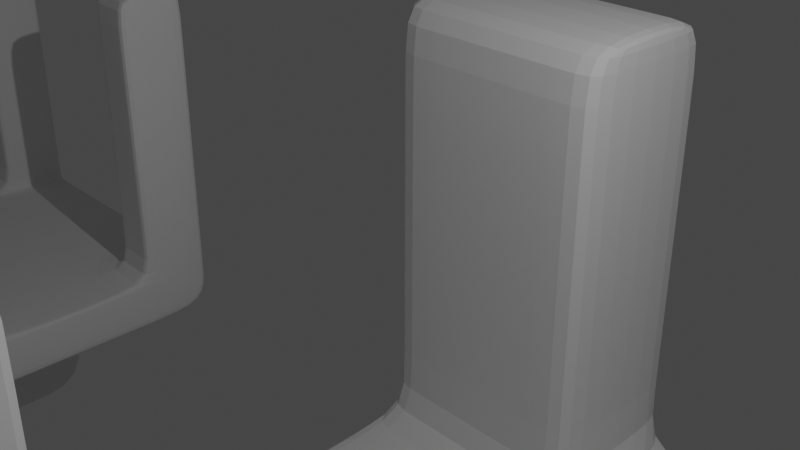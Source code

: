 # Source: table_2.blend  (saved by Blender 2.83.19; exported with 4.5.12 LTS)
import bpy
from mathutils import Matrix  # noqa: F401  (used for matrix-valued properties, if any)

bpy.ops.wm.read_factory_settings(use_empty=True)
scene = bpy.context.scene
scene.name = 'Scene'

# ---- collections
col_collection = bpy.data.collections.new('Collection'); scene.collection.children.link(col_collection)

# ---- world
world_world = bpy.data.worlds.new('World'); scene.world = world_world
world_world.use_nodes = True; world_world.node_tree.nodes.clear()
_N = world_world.node_tree.nodes; _L = world_world.node_tree.links
n0 = _N.new('ShaderNodeOutputWorld'); n0.name = 'World Output'; n0.location = (300, 300)
n1 = _N.new('ShaderNodeBackground'); n1.name = 'Background'; n1.location = (10, 300)
n1.inputs[0].default_value = (0.05088, 0.05088, 0.05088, 1.0)
_L.new(n1.outputs[0], n0.inputs[0])
n0.is_active_output = True
world_world.color = (0.05088, 0.05088, 0.05088)
world_world.use_sun_shadow = False
world_world.sun_shadow_jitter_overblur = 0.0

# ---- cameras
cam_camera = bpy.data.cameras.new('Camera')
cam_camera.clip_end = 100.0
cam_camera.ortho_scale = 7.314

# ---- lights
light_light = bpy.data.lights.new('Light', 'POINT')
light_light.transmission_factor = 0.0
light_light.energy = 1000.0
light_light.shadow_soft_size = 0.1
light_light.shadow_maximum_resolution = 0.006
light_light.use_absolute_resolution = True

# ---- meshes
me_cube_004 = bpy.data.meshes.new('Cube.004')
me_cube_004.from_pydata([(3.291, 1.675, -3.421), (3.291, 1.675, -1.045), (3.291, -1.592, -3.421), (3.291, -1.592, -1.045), (-0.7129, 1.675, -3.421), (-0.7129, 1.675, -1.045), (-0.7129, -1.592, -3.421), (-0.7129, -1.592, -1.045), (3.291, -0.9759, -3.421), (3.291, -0.9759, -1.045), (-0.7129, -0.9759, -3.421), (-0.7129, -0.9759, -1.045), (3.291, 1.02, -3.421), (-0.7129, 1.02, -1.045), (3.291, 1.02, -1.045), (-0.7129, 1.02, -3.421), (-0.0564, -1.592, -3.421), (-0.0564, -1.592, -1.045), (-0.0564, 1.675, -3.421), (-0.0564, 1.675, -1.045), (-0.0564, -0.9759, -1.045), (-0.0564, -0.9759, -3.421), (-0.0564, 1.02, -1.045), (-0.0564, 1.02, -3.421), (2.611, -1.592, -3.421), (2.611, 1.675, -1.045), (2.611, -0.9759, -3.421), (2.611, 1.02, -3.421), (2.611, -1.592, -1.045), (2.611, 1.675, -3.421), (2.611, -0.9759, -1.045), (2.611, 1.02, -1.045), (3.291, -0.9759, 45.03), (3.291, -1.592, 45.03), (-0.0564, -1.592, 45.03), (-0.7129, -1.592, 45.03), (-0.7129, 1.02, 45.03), (-0.7129, 1.675, 45.03), (2.611, 1.675, 45.03), (3.291, 1.675, 45.03), (-0.7129, -0.9759, 45.03), (-0.0564, -0.9759, 45.03), (3.291, 1.02, 45.03), (-0.0564, 1.02, 45.03), (-0.0564, 1.675, 45.03), (2.611, -1.592, 45.03), (2.611, -0.9759, 45.03), (2.611, 1.02, 45.03), (-0.0564, -1.592, 1.118), (-0.7129, -1.592, 1.118), (-0.7129, -0.9759, 1.118), (-0.0564, -0.9759, 1.118), (-0.0564, 1.02, 0.968), (-0.7129, 1.02, 0.968), (-0.0564, 1.675, 0.968), (-0.7129, 1.675, 0.968), (2.611, 1.675, 1.017), (3.291, 1.675, 1.017), (2.611, 1.02, 1.017), (3.291, 1.02, 1.017), (3.291, -1.592, 0.4226), (2.611, -1.592, 0.4226), (2.611, -0.9759, 0.4226), (3.291, -0.9759, 0.4226), (2.692, -1.592, -3.421), (2.692, 1.675, -1.045), (2.692, -0.9759, -3.421), (2.692, 1.02, -3.421), (2.692, -1.592, -1.045), (2.692, 1.675, -3.421), (2.692, -0.9759, -1.045), (2.692, 1.02, -1.045), (2.692, 1.675, 45.03), (2.692, -1.592, 45.03), (2.692, -0.9759, 45.03), (2.692, 1.02, 45.03), (2.692, 1.02, 1.017), (2.692, 1.675, 1.017), (2.692, -0.9759, 0.4226), (2.692, -1.592, 0.4226), (3.225, -1.592, -3.421), (3.225, 1.675, -1.045), (3.225, -0.9759, -3.421), (3.225, 1.02, -3.421), (3.225, 1.675, 45.03), (3.225, 1.675, 1.017), (3.225, -0.9759, 0.4226), (3.225, -1.592, -1.045), (3.225, 1.675, -3.421), (3.225, -0.9759, -1.045), (3.225, 1.02, -1.045), (3.225, -1.592, 45.03), (3.225, -0.9759, 45.03), (3.225, 1.02, 45.03), (3.225, 1.02, 1.017), (3.225, -1.592, 0.4226), (-0.6523, -1.592, -1.045), (-0.6523, 1.675, -3.421), (-0.6523, -0.9759, -1.045), (-0.6523, 1.02, -1.045), (-0.6523, -1.592, -3.421), (-0.6523, 1.675, -1.045), (-0.6523, -0.9759, -3.421), (-0.6523, 1.02, -3.421), (-0.6523, -1.592, 45.03), (-0.6523, -0.9759, 45.03), (-0.6523, 1.02, 45.03), (-0.6523, 1.675, 45.03), (-0.6523, -0.9759, 1.118), (-0.6523, -1.592, 1.118), (-0.6523, 1.675, 0.968), (-0.6523, 1.02, 0.968), (-0.1054, -1.592, -3.421), (-0.1054, 1.675, -1.045), (-0.1054, -0.9759, -3.421), (-0.1054, 1.02, -3.421), (-0.1054, 1.675, 45.03), (-0.1054, -0.9759, 1.118), (-0.1054, 1.675, 0.968), (-0.1054, -1.592, -1.045), (-0.1054, 1.675, -3.421), (-0.1054, -0.9759, -1.045), (-0.1054, 1.02, -1.045), (-0.1054, -1.592, 45.03), (-0.1054, -0.9759, 45.03), (-0.1054, 1.02, 45.03), (-0.1054, -1.592, 1.118), (-0.1054, 1.02, 0.968), (3.291, -1.592, 41.53), (2.611, -1.592, 41.53), (2.611, -0.9759, 41.53), (3.291, -0.9759, 41.53), (2.692, -0.9759, 41.53), (2.692, -1.592, 41.53), (3.225, -0.9759, 41.53), (3.225, -1.592, 41.53), (2.611, 1.675, 41.69), (2.611, 1.02, 41.69), (3.291, 1.02, 41.69), (3.291, 1.675, 41.69), (2.692, 1.02, 41.69), (2.692, 1.675, 41.69), (3.225, 1.675, 41.69), (3.225, 1.02, 41.69), (-0.0564, 1.02, 41.44), (-0.0564, 1.675, 41.44), (-0.7129, 1.02, 41.44), (-0.7129, 1.675, 41.44), (-0.6523, 1.675, 41.44), (-0.6523, 1.02, 41.44), (-0.1054, 1.675, 41.44), (-0.1054, 1.02, 41.44), (-0.0564, -1.592, 42.63), (-0.7129, -1.592, 42.63), (-0.7129, -0.9759, 42.63), (-0.0564, -0.9759, 42.63), (-0.6523, -0.9759, 42.63), (-0.6523, -1.592, 42.63), (-0.1054, -0.9759, 42.63), (-0.1054, -1.592, 42.63)], [], [(8, 9, 3, 2), (100, 96, 7, 6), (15, 13, 5, 4), (88, 81, 1, 0), (103, 15, 4, 97), (135, 128, 33, 91), (141, 136, 38, 72), (100, 6, 10, 102), (6, 7, 11, 10), (12, 14, 9, 8), (0, 1, 14, 12), (89, 9, 14, 90), (102, 10, 15, 103), (10, 11, 13, 15), (26, 21, 23, 27), (121, 20, 22, 122), (24, 16, 21, 26), (144, 145, 44, 43), (151, 144, 43, 125), (27, 23, 18, 29), (120, 113, 19, 18), (24, 28, 17, 16), (64, 68, 28, 24), (67, 27, 29, 69), (64, 24, 26, 66), (66, 26, 27, 67), (20, 30, 31, 22), (17, 28, 30, 20), (22, 31, 25, 19), (18, 19, 25, 29), (93, 42, 39, 84), (91, 33, 32, 92), (123, 34, 41, 124), (125, 43, 44, 116), (159, 152, 34, 123), (130, 129, 45, 46), (132, 130, 46, 74), (136, 137, 47, 38), (143, 138, 42, 93), (138, 139, 39, 42), (154, 153, 35, 40), (147, 146, 36, 37), (156, 154, 40, 105), (148, 147, 37, 107), (128, 131, 32, 33), (152, 155, 41, 34), (17, 20, 51, 48), (98, 11, 50, 108), (11, 7, 49, 50), (119, 17, 48, 126), (101, 5, 55, 110), (5, 13, 53, 55), (122, 22, 52, 127), (22, 19, 54, 52), (14, 1, 57, 59), (90, 14, 59, 94), (25, 31, 58, 56), (65, 25, 56, 77), (3, 9, 63, 60), (70, 30, 62, 78), (30, 28, 61, 62), (87, 3, 60, 95), (28, 68, 79, 61), (89, 70, 78, 86), (81, 65, 77, 85), (31, 71, 76, 58), (137, 140, 75, 47), (134, 132, 74, 92), (45, 73, 74, 46), (47, 75, 72, 38), (82, 66, 67, 83), (80, 64, 66, 82), (83, 67, 69, 88), (80, 87, 68, 64), (30, 70, 71, 31), (142, 141, 72, 84), (129, 133, 73, 45), (29, 25, 65, 69), (139, 142, 84, 39), (2, 3, 87, 80), (12, 83, 88, 0), (2, 80, 82, 8), (8, 82, 83, 12), (131, 134, 92, 32), (1, 81, 85, 57), (9, 89, 86, 63), (68, 87, 95, 79), (71, 90, 94, 76), (140, 143, 93, 75), (73, 91, 92, 74), (75, 93, 84, 72), (70, 89, 90, 71), (133, 135, 91, 73), (69, 65, 81, 88), (13, 99, 111, 53), (113, 101, 110, 118), (7, 96, 109, 49), (121, 98, 108, 117), (150, 148, 107, 116), (158, 156, 105, 124), (153, 157, 104, 35), (36, 106, 107, 37), (35, 104, 105, 40), (4, 5, 101, 97), (146, 149, 106, 36), (11, 98, 99, 13), (114, 102, 103, 115), (112, 100, 102, 114), (115, 103, 97, 120), (112, 119, 96, 100), (16, 17, 119, 112), (23, 115, 120, 18), (16, 112, 114, 21), (21, 114, 115, 23), (155, 158, 124, 41), (145, 150, 116, 44), (20, 121, 117, 51), (19, 113, 118, 54), (99, 122, 127, 111), (96, 119, 126, 109), (157, 159, 123, 104), (106, 125, 116, 107), (104, 123, 124, 105), (97, 101, 113, 120), (149, 151, 125, 106), (98, 121, 122, 99), (79, 95, 135, 133), (63, 86, 134, 131), (61, 79, 133, 129), (86, 78, 132, 134), (60, 63, 131, 128), (78, 62, 130, 132), (62, 61, 129, 130), (95, 60, 128, 135), (76, 94, 143, 140), (57, 85, 142, 139), (85, 77, 141, 142), (58, 76, 140, 137), (59, 57, 139, 138), (94, 59, 138, 143), (56, 58, 137, 136), (77, 56, 136, 141), (111, 127, 151, 149), (54, 118, 150, 145), (53, 111, 149, 146), (118, 110, 148, 150), (110, 55, 147, 148), (55, 53, 146, 147), (127, 52, 144, 151), (52, 54, 145, 144), (109, 126, 159, 157), (51, 117, 158, 155), (49, 109, 157, 153), (117, 108, 156, 158), (48, 51, 155, 152), (108, 50, 154, 156), (50, 49, 153, 154), (126, 48, 152, 159)])
_uv = me_cube_004.uv_layers.new(name='UVMap')
_uv.uv.foreach_set('vector', [0.375, 0.2028, 0.625, 0.2028, 0.625, 0.25, 0.375, 0.25, 0.375, 0.4962, 0.625, 0.4962, 0.625, 0.5, 0.375, 0.5, 0.375, 0.6999, 0.625, 0.6999, 0.625, 0.75, 0.375, 0.75, 0.375, 0.9959, 0.625, 0.9959, 0.625, 1.0, 0.375, 1.0, 0.3712, 0.6999, 0.375, 0.6999, 0.375, 0.75, 0.3712, 0.75, 0.625, 0.2541, 0.625, 0.25, 0.625, 0.25, 0.625, 0.2541, 0.625, 0.9626, 0.625, 0.9575, 0.625, 0.9575, 0.625, 0.9626, 0.3712, 0.5, 0.375, 0.5, 0.375, 0.5472, 0.3712, 0.5472, 0.375, 0.5, 0.625, 0.5, 0.625, 0.5472, 0.375, 0.5472, 0.375, 0.05009, 0.625, 0.05009, 0.625, 0.2028, 0.375, 0.2028, 0.375, 0.0, 0.625, 0.0, 0.625, 0.05009, 0.375, 0.05009, 0.8709, 0.5472, 0.875, 0.5472, 0.875, 0.6999, 0.8709, 0.6999, 0.3712, 0.5472, 0.375, 0.5472, 0.375, 0.6999, 0.3712, 0.6999, 0.375, 0.5472, 0.625, 0.5472, 0.625, 0.6999, 0.375, 0.6999, 0.1675, 0.5472, 0.334, 0.5472, 0.334, 0.6999, 0.1675, 0.6999, 0.6629, 0.5472, 0.666, 0.5472, 0.666, 0.6999, 0.6629, 0.6999, 0.1675, 0.5, 0.334, 0.5, 0.334, 0.5472, 0.1675, 0.5472, 0.666, 0.6999, 0.666, 0.75, 0.666, 0.75, 0.666, 0.6999, 0.6629, 0.6999, 0.666, 0.6999, 0.666, 0.6999, 0.6629, 0.6999, 0.1675, 0.6999, 0.334, 0.6999, 0.334, 0.75, 0.1675, 0.75, 0.375, 0.7879, 0.625, 0.7879, 0.625, 0.791, 0.375, 0.791, 0.375, 0.2925, 0.625, 0.2925, 0.625, 0.459, 0.375, 0.459, 0.375, 0.2874, 0.625, 0.2874, 0.625, 0.2925, 0.375, 0.2925, 0.1624, 0.6999, 0.1675, 0.6999, 0.1675, 0.75, 0.1624, 0.75, 0.1624, 0.5, 0.1675, 0.5, 0.1675, 0.5472, 0.1624, 0.5472, 0.1624, 0.5472, 0.1675, 0.5472, 0.1675, 0.6999, 0.1624, 0.6999, 0.666, 0.5472, 0.8325, 0.5472, 0.8325, 0.6999, 0.666, 0.6999, 0.666, 0.5, 0.8325, 0.5, 0.8325, 0.5472, 0.666, 0.5472, 0.666, 0.6999, 0.8325, 0.6999, 0.8325, 0.75, 0.666, 0.75, 0.375, 0.791, 0.625, 0.791, 0.625, 0.9575, 0.375, 0.9575, 0.8709, 0.6999, 0.875, 0.6999, 0.875, 0.75, 0.8709, 0.75, 0.8709, 0.5, 0.875, 0.5, 0.875, 0.5472, 0.8709, 0.5472, 0.6629, 0.5, 0.666, 0.5, 0.666, 0.5472, 0.6629, 0.5472, 0.6629, 0.6999, 0.666, 0.6999, 0.666, 0.75, 0.6629, 0.75, 0.625, 0.4621, 0.625, 0.459, 0.625, 0.459, 0.625, 0.4621, 0.8325, 0.5472, 0.8325, 0.5, 0.8325, 0.5, 0.8325, 0.5472, 0.8376, 0.5472, 0.8325, 0.5472, 0.8325, 0.5472, 0.8376, 0.5472, 0.8325, 0.75, 0.8325, 0.6999, 0.8325, 0.6999, 0.8325, 0.75, 0.8709, 0.6999, 0.875, 0.6999, 0.875, 0.6999, 0.8709, 0.6999, 0.625, 0.05009, 0.625, 0.0, 0.625, 0.0, 0.625, 0.05009, 0.625, 0.5472, 0.625, 0.5, 0.625, 0.5, 0.625, 0.5472, 0.625, 0.75, 0.625, 0.6999, 0.625, 0.6999, 0.625, 0.75, 0.6288, 0.5472, 0.625, 0.5472, 0.625, 0.5472, 0.6288, 0.5472, 0.625, 0.7538, 0.625, 0.75, 0.625, 0.75, 0.625, 0.7538, 0.625, 0.25, 0.625, 0.2028, 0.625, 0.2028, 0.625, 0.25, 0.666, 0.5, 0.666, 0.5472, 0.666, 0.5472, 0.666, 0.5, 0.666, 0.5, 0.666, 0.5472, 0.666, 0.5472, 0.666, 0.5, 0.6288, 0.5472, 0.625, 0.5472, 0.625, 0.5472, 0.6288, 0.5472, 0.625, 0.5472, 0.625, 0.5, 0.625, 0.5, 0.625, 0.5472, 0.625, 0.4621, 0.625, 0.459, 0.625, 0.459, 0.625, 0.4621, 0.625, 0.7538, 0.625, 0.75, 0.625, 0.75, 0.625, 0.7538, 0.625, 0.75, 0.625, 0.6999, 0.625, 0.6999, 0.625, 0.75, 0.6629, 0.6999, 0.666, 0.6999, 0.666, 0.6999, 0.6629, 0.6999, 0.666, 0.6999, 0.666, 0.75, 0.666, 0.75, 0.666, 0.6999, 0.625, 0.05009, 0.625, 0.0, 0.625, 0.0, 0.625, 0.05009, 0.8709, 0.6999, 0.875, 0.6999, 0.875, 0.6999, 0.8709, 0.6999, 0.8325, 0.75, 0.8325, 0.6999, 0.8325, 0.6999, 0.8325, 0.75, 0.625, 0.9626, 0.625, 0.9575, 0.625, 0.9575, 0.625, 0.9626, 0.625, 0.25, 0.625, 0.2028, 0.625, 0.2028, 0.625, 0.25, 0.8376, 0.5472, 0.8325, 0.5472, 0.8325, 0.5472, 0.8376, 0.5472, 0.8325, 0.5472, 0.8325, 0.5, 0.8325, 0.5, 0.8325, 0.5472, 0.625, 0.2541, 0.625, 0.25, 0.625, 0.25, 0.625, 0.2541, 0.625, 0.2925, 0.625, 0.2874, 0.625, 0.2874, 0.625, 0.2925, 0.8709, 0.5472, 0.8376, 0.5472, 0.8376, 0.5472, 0.8709, 0.5472, 0.625, 0.9959, 0.625, 0.9626, 0.625, 0.9626, 0.625, 0.9959, 0.8325, 0.6999, 0.8376, 0.6999, 0.8376, 0.6999, 0.8325, 0.6999, 0.8325, 0.6999, 0.8376, 0.6999, 0.8376, 0.6999, 0.8325, 0.6999, 0.8709, 0.5472, 0.8376, 0.5472, 0.8376, 0.5472, 0.8709, 0.5472, 0.8325, 0.5, 0.8376, 0.5, 0.8376, 0.5472, 0.8325, 0.5472, 0.8325, 0.6999, 0.8376, 0.6999, 0.8376, 0.75, 0.8325, 0.75, 0.1291, 0.5472, 0.1624, 0.5472, 0.1624, 0.6999, 0.1291, 0.6999, 0.1291, 0.5, 0.1624, 0.5, 0.1624, 0.5472, 0.1291, 0.5472, 0.1291, 0.6999, 0.1624, 0.6999, 0.1624, 0.75, 0.1291, 0.75, 0.375, 0.2541, 0.625, 0.2541, 0.625, 0.2874, 0.375, 0.2874, 0.8325, 0.5472, 0.8376, 0.5472, 0.8376, 0.6999, 0.8325, 0.6999, 0.625, 0.9959, 0.625, 0.9626, 0.625, 0.9626, 0.625, 0.9959, 0.625, 0.2925, 0.625, 0.2874, 0.625, 0.2874, 0.625, 0.2925, 0.375, 0.9575, 0.625, 0.9575, 0.625, 0.9626, 0.375, 0.9626, 0.625, 1.0, 0.625, 0.9959, 0.625, 0.9959, 0.625, 1.0, 0.375, 0.25, 0.625, 0.25, 0.625, 0.2541, 0.375, 0.2541, 0.125, 0.6999, 0.1291, 0.6999, 0.1291, 0.75, 0.125, 0.75, 0.125, 0.5, 0.1291, 0.5, 0.1291, 0.5472, 0.125, 0.5472, 0.125, 0.5472, 0.1291, 0.5472, 0.1291, 0.6999, 0.125, 0.6999, 0.875, 0.5472, 0.8709, 0.5472, 0.8709, 0.5472, 0.875, 0.5472, 0.625, 1.0, 0.625, 0.9959, 0.625, 0.9959, 0.625, 1.0, 0.875, 0.5472, 0.8709, 0.5472, 0.8709, 0.5472, 0.875, 0.5472, 0.625, 0.2874, 0.625, 0.2541, 0.625, 0.2541, 0.625, 0.2874, 0.8376, 0.6999, 0.8709, 0.6999, 0.8709, 0.6999, 0.8376, 0.6999, 0.8376, 0.6999, 0.8709, 0.6999, 0.8709, 0.6999, 0.8376, 0.6999, 0.8376, 0.5, 0.8709, 0.5, 0.8709, 0.5472, 0.8376, 0.5472, 0.8376, 0.6999, 0.8709, 0.6999, 0.8709, 0.75, 0.8376, 0.75, 0.8376, 0.5472, 0.8709, 0.5472, 0.8709, 0.6999, 0.8376, 0.6999, 0.625, 0.2874, 0.625, 0.2541, 0.625, 0.2541, 0.625, 0.2874, 0.375, 0.9626, 0.625, 0.9626, 0.625, 0.9959, 0.375, 0.9959, 0.625, 0.6999, 0.6288, 0.6999, 0.6288, 0.6999, 0.625, 0.6999, 0.625, 0.7879, 0.625, 0.7538, 0.625, 0.7538, 0.625, 0.7879, 0.625, 0.5, 0.625, 0.4962, 0.625, 0.4962, 0.625, 0.5, 0.6629, 0.5472, 0.6288, 0.5472, 0.6288, 0.5472, 0.6629, 0.5472, 0.625, 0.7879, 0.625, 0.7538, 0.625, 0.7538, 0.625, 0.7879, 0.6629, 0.5472, 0.6288, 0.5472, 0.6288, 0.5472, 0.6629, 0.5472, 0.625, 0.5, 0.625, 0.4962, 0.625, 0.4962, 0.625, 0.5, 0.625, 0.6999, 0.6288, 0.6999, 0.6288, 0.75, 0.625, 0.75, 0.625, 0.5, 0.6288, 0.5, 0.6288, 0.5472, 0.625, 0.5472, 0.375, 0.75, 0.625, 0.75, 0.625, 0.7538, 0.375, 0.7538, 0.625, 0.6999, 0.6288, 0.6999, 0.6288, 0.6999, 0.625, 0.6999, 0.625, 0.5472, 0.6288, 0.5472, 0.6288, 0.6999, 0.625, 0.6999, 0.3371, 0.5472, 0.3712, 0.5472, 0.3712, 0.6999, 0.3371, 0.6999, 0.3371, 0.5, 0.3712, 0.5, 0.3712, 0.5472, 0.3371, 0.5472, 0.3371, 0.6999, 0.3712, 0.6999, 0.3712, 0.75, 0.3371, 0.75, 0.375, 0.4621, 0.625, 0.4621, 0.625, 0.4962, 0.375, 0.4962, 0.375, 0.459, 0.625, 0.459, 0.625, 0.4621, 0.375, 0.4621, 0.334, 0.6999, 0.3371, 0.6999, 0.3371, 0.75, 0.334, 0.75, 0.334, 0.5, 0.3371, 0.5, 0.3371, 0.5472, 0.334, 0.5472, 0.334, 0.5472, 0.3371, 0.5472, 0.3371, 0.6999, 0.334, 0.6999, 0.666, 0.5472, 0.6629, 0.5472, 0.6629, 0.5472, 0.666, 0.5472, 0.625, 0.791, 0.625, 0.7879, 0.625, 0.7879, 0.625, 0.791, 0.666, 0.5472, 0.6629, 0.5472, 0.6629, 0.5472, 0.666, 0.5472, 0.625, 0.791, 0.625, 0.7879, 0.625, 0.7879, 0.625, 0.791, 0.6288, 0.6999, 0.6629, 0.6999, 0.6629, 0.6999, 0.6288, 0.6999, 0.625, 0.4962, 0.625, 0.4621, 0.625, 0.4621, 0.625, 0.4962, 0.625, 0.4962, 0.625, 0.4621, 0.625, 0.4621, 0.625, 0.4962, 0.6288, 0.6999, 0.6629, 0.6999, 0.6629, 0.75, 0.6288, 0.75, 0.6288, 0.5, 0.6629, 0.5, 0.6629, 0.5472, 0.6288, 0.5472, 0.375, 0.7538, 0.625, 0.7538, 0.625, 0.7879, 0.375, 0.7879, 0.6288, 0.6999, 0.6629, 0.6999, 0.6629, 0.6999, 0.6288, 0.6999, 0.6288, 0.5472, 0.6629, 0.5472, 0.6629, 0.6999, 0.6288, 0.6999, 0.625, 0.2874, 0.625, 0.2541, 0.625, 0.2541, 0.625, 0.2874, 0.875, 0.5472, 0.8709, 0.5472, 0.8709, 0.5472, 0.875, 0.5472, 0.625, 0.2925, 0.625, 0.2874, 0.625, 0.2874, 0.625, 0.2925, 0.8709, 0.5472, 0.8376, 0.5472, 0.8376, 0.5472, 0.8709, 0.5472, 0.625, 0.25, 0.625, 0.2028, 0.625, 0.2028, 0.625, 0.25, 0.8376, 0.5472, 0.8325, 0.5472, 0.8325, 0.5472, 0.8376, 0.5472, 0.8325, 0.5472, 0.8325, 0.5, 0.8325, 0.5, 0.8325, 0.5472, 0.625, 0.2541, 0.625, 0.25, 0.625, 0.25, 0.625, 0.2541, 0.8376, 0.6999, 0.8709, 0.6999, 0.8709, 0.6999, 0.8376, 0.6999, 0.625, 1.0, 0.625, 0.9959, 0.625, 0.9959, 0.625, 1.0, 0.625, 0.9959, 0.625, 0.9626, 0.625, 0.9626, 0.625, 0.9959, 0.8325, 0.6999, 0.8376, 0.6999, 0.8376, 0.6999, 0.8325, 0.6999, 0.625, 0.05009, 0.625, 0.0, 0.625, 0.0, 0.625, 0.05009, 0.8709, 0.6999, 0.875, 0.6999, 0.875, 0.6999, 0.8709, 0.6999, 0.8325, 0.75, 0.8325, 0.6999, 0.8325, 0.6999, 0.8325, 0.75, 0.625, 0.9626, 0.625, 0.9575, 0.625, 0.9575, 0.625, 0.9626, 0.6288, 0.6999, 0.6629, 0.6999, 0.6629, 0.6999, 0.6288, 0.6999, 0.625, 0.791, 0.625, 0.7879, 0.625, 0.7879, 0.625, 0.791, 0.625, 0.6999, 0.6288, 0.6999, 0.6288, 0.6999, 0.625, 0.6999, 0.625, 0.7879, 0.625, 0.7538, 0.625, 0.7538, 0.625, 0.7879, 0.625, 0.7538, 0.625, 0.75, 0.625, 0.75, 0.625, 0.7538, 0.625, 0.75, 0.625, 0.6999, 0.625, 0.6999, 0.625, 0.75, 0.6629, 0.6999, 0.666, 0.6999, 0.666, 0.6999, 0.6629, 0.6999, 0.666, 0.6999, 0.666, 0.75, 0.666, 0.75, 0.666, 0.6999, 0.625, 0.4962, 0.625, 0.4621, 0.625, 0.4621, 0.625, 0.4962, 0.666, 0.5472, 0.6629, 0.5472, 0.6629, 0.5472, 0.666, 0.5472, 0.625, 0.5, 0.625, 0.4962, 0.625, 0.4962, 0.625, 0.5, 0.6629, 0.5472, 0.6288, 0.5472, 0.6288, 0.5472, 0.6629, 0.5472, 0.666, 0.5, 0.666, 0.5472, 0.666, 0.5472, 0.666, 0.5, 0.6288, 0.5472, 0.625, 0.5472, 0.625, 0.5472, 0.6288, 0.5472, 0.625, 0.5472, 0.625, 0.5, 0.625, 0.5, 0.625, 0.5472, 0.625, 0.4621, 0.625, 0.459, 0.625, 0.459, 0.625, 0.4621])
me_cube_004.use_remesh_fix_poles = True
me_cube_004.use_remesh_preserve_attributes = False
me_cube_004.use_mirror_vertex_groups = False
me_cube_004.update()
me_cube_005 = bpy.data.meshes.new('Cube.005')
me_cube_005.from_pydata([(-0.9984, -1.058, -1.012), (-0.9984, -1.058, 0.9882), (-0.9984, 0.9419, -1.012), (-0.9984, 0.9419, 0.9882), (1.002, -1.058, -1.012), (1.002, -1.058, 0.9882), (1.002, 0.9419, -1.012), (1.002, 0.9419, 0.9882), (0.7555, 0.9419, -1.012), (0.7555, 0.9419, 0.9882), (0.7555, -1.058, -1.012), (0.7555, -1.058, 0.9882), (-0.7188, 0.9419, -1.012), (-0.7188, -1.058, 0.9882), (-0.7188, 0.9419, 0.9882), (-0.7188, -1.058, -1.012), (-0.9984, 0.5294, -1.012), (-0.9984, 0.5294, 0.9882), (1.002, 0.5294, -1.012), (1.002, 0.5294, 0.9882), (0.7555, 0.5294, 0.9882), (0.7555, 0.5294, -1.012), (-0.7188, 0.5294, -1.012), (-0.7188, 0.5294, 0.9882), (-0.9984, -0.6788, -1.012), (1.002, -0.6788, 0.9882), (0.7555, -0.6788, 0.9882), (0.7555, -0.6788, -1.012), (-0.7188, -0.6788, -1.012), (-0.7188, -0.6788, 0.9882), (-0.9984, -0.6788, 0.9882), (1.002, -0.6788, -1.012), (0.7555, 0.9419, 11.46), (1.002, 0.9419, 11.46), (1.002, -0.6788, 11.46), (1.002, -1.058, 11.46), (0.7555, -1.058, 11.46), (0.7555, -0.6788, 11.46), (1.002, 0.5294, 11.46), (0.7555, 0.5294, 11.46), (-0.9984, -0.6788, -13.27), (-0.9984, -1.058, -13.27), (-0.7188, 0.9419, -13.27), (-0.9984, 0.9419, -13.27), (1.002, 0.5294, -13.27), (1.002, 0.9419, -13.27), (0.7555, -1.058, -13.27), (1.002, -1.058, -13.27), (0.7555, 0.9419, -13.27), (0.7555, -0.6788, -13.27), (-0.7188, -1.058, -13.27), (-0.7188, -0.6788, -13.27), (-0.9984, 0.5294, -13.27), (0.7555, 0.5294, -13.27), (-0.7188, 0.5294, -13.27), (1.002, -0.6788, -13.27), (0.6546, 0.9419, 0.9882), (0.6546, -1.058, -1.012), (0.6546, 0.9419, -1.012), (0.6546, -1.058, 0.9882), (0.6546, 0.5294, 0.9882), (0.6546, 0.5294, -1.012), (0.6546, -0.6788, 0.9882), (0.6546, -0.6788, -1.012), (-0.7188, 0.9419, -2.344), (-0.9984, 0.9419, -2.344), (-0.7188, 0.5294, -2.344), (-0.9984, 0.5294, -2.344), (-0.9984, -0.6788, -1.476), (-0.9984, -1.058, -1.476), (-0.7188, -1.058, -1.476), (-0.7188, -0.6788, -1.476), (-0.9984, -1.058, -0.8688), (-0.9984, 0.9419, -0.8688), (1.002, 0.9419, -0.8688), (1.002, -1.058, -0.8688), (0.7555, -1.058, -0.8688), (0.7555, 0.9419, -0.8688), (-0.7188, 0.9419, -0.8688), (-0.7188, -1.058, -0.8688), (1.002, 0.5294, -0.8688), (-0.9984, 0.5294, -0.8688), (-0.9984, -0.6788, -0.8688), (1.002, -0.6788, -0.8688), (0.6546, -1.058, -0.8688), (0.6546, 0.9419, -0.8688), (-0.7457, 0.9419, -1.012), (-0.7457, -1.058, 0.9882), (-0.7457, 0.9419, 0.9882), (-0.7457, -1.058, -1.012), (-0.7457, 0.5294, -1.012), (-0.7457, 0.5294, 0.9882), (-0.7457, -0.6788, -1.012), (-0.7457, -0.6788, 0.9882), (-0.7457, 0.9419, -13.27), (-0.7457, -1.058, -13.27), (-0.7457, 0.5294, -13.27), (-0.7457, -0.6788, -13.27), (-0.7457, 0.5294, -2.344), (-0.7457, 0.9419, -2.344), (-0.7457, -0.6788, -1.476), (-0.7457, -1.058, -1.476), (-0.7457, 0.9419, -0.8688), (-0.7457, -1.058, -0.8688), (-0.9644, 0.9419, -1.012), (-0.9644, -1.058, 0.9882), (-0.9644, 0.5294, -1.012), (-0.9644, -0.6788, -1.012), (-0.9644, 0.9419, -13.27), (-0.9644, 0.5294, -13.27), (-0.9644, -0.6788, -13.27), (-0.9644, 0.9419, -2.344), (-0.9644, -0.6788, -1.476), (-0.9644, -1.058, -0.8688), (-0.9644, 0.9419, 0.9882), (-0.9644, -1.058, -1.012), (-0.9644, 0.5294, 0.9882), (-0.9644, -0.6788, 0.9882), (-0.9644, -1.058, -13.27), (-0.9644, 0.5294, -2.344), (-0.9644, -1.058, -1.476), (-0.9644, 0.9419, -0.8688), (-0.7188, 0.9419, -12.79), (-0.7188, 0.5294, -12.79), (-0.9984, 0.9419, -12.79), (-0.9984, 0.5294, -12.79), (-0.7457, 0.5294, -12.79), (-0.7457, 0.9419, -12.79), (-0.9644, 0.9419, -12.79), (-0.9644, 0.5294, -12.79), (-0.9984, -0.6788, -12.73), (-0.7188, -0.6788, -12.73), (-0.9984, -1.058, -12.73), (-0.7188, -1.058, -12.73), (-0.7457, -0.6788, -12.73), (-0.7457, -1.058, -12.73), (-0.9644, -0.6788, -12.73), (-0.9644, -1.058, -12.73), (0.9561, 0.9419, 0.9882), (0.9561, -1.058, -1.012), (0.9561, 0.9419, -1.012), (0.9561, -1.058, 0.9882), (0.9561, 0.5294, -1.012), (0.9561, -0.6788, -1.012), (0.9561, 0.9419, 11.46), (0.9561, -1.058, 11.46), (0.9561, 0.5294, 11.46), (0.9561, -0.6788, 11.46), (0.9561, -1.058, -13.27), (0.9561, 0.9419, -13.27), (0.9561, 0.5294, -13.27), (0.9561, -0.6788, -13.27), (0.9561, -1.058, -0.8688), (0.9561, 0.9419, -0.8688), (0.7944, 0.9419, -1.012), (0.7944, -1.058, 0.9882), (0.7944, 0.5294, -1.012), (0.7944, -0.6788, -1.012), (0.7944, -1.058, 11.46), (0.7944, 0.9419, -13.27), (0.7944, 0.5294, -13.27), (0.7944, -0.6788, -13.27), (0.7944, -1.058, -0.8688), (0.7944, 0.9419, 0.9882), (0.7944, -1.058, -1.012), (0.7944, 0.9419, 11.46), (0.7944, 0.5294, 11.46), (0.7944, -0.6788, 11.46), (0.7944, -1.058, -13.27), (0.7944, 0.9419, -0.8688), (1.002, -0.6788, -1.54), (0.7555, -0.6788, -1.54), (1.002, -1.058, -1.54), (0.7555, -1.058, -1.54), (0.9561, -1.058, -1.54), (0.9561, -0.6788, -1.54), (0.7944, -0.6788, -1.54), (0.7944, -1.058, -1.54), (0.7555, 0.9419, -1.5), (0.7555, 0.5294, -1.5), (1.002, 0.5294, -1.5), (1.002, 0.9419, -1.5), (0.9561, 0.9419, -1.5), (0.9561, 0.5294, -1.5), (0.7944, 0.9419, -1.5), (0.7944, 0.5294, -1.5), (0.7555, 0.9419, -12.67), (1.002, 0.9419, -12.67), (0.9561, 0.9419, -12.67), (0.9561, 0.5294, -12.67), (0.7944, 0.9419, -12.67), (0.7944, 0.5294, -12.67), (0.7555, 0.5294, -12.67), (1.002, 0.5294, -12.67), (1.002, -0.6788, -12.57), (1.002, -1.058, -12.57), (0.9561, -1.058, -12.57), (0.9561, -0.6788, -12.57), (0.7944, -0.6788, -12.57), (0.7944, -1.058, -12.57), (0.7555, -0.6788, -12.57), (0.7555, -1.058, -12.57)], [], [(81, 17, 3, 73), (153, 138, 7, 74), (83, 25, 5, 75), (113, 105, 1, 72), (122, 123, 54, 42), (117, 30, 1, 105), (25, 19, 38, 34), (63, 27, 10, 57), (162, 155, 11, 76), (85, 56, 9, 77), (102, 88, 14, 78), (127, 122, 42, 94), (62, 29, 13, 59), (84, 59, 13, 79), (56, 14, 23, 60), (191, 192, 53, 160), (58, 8, 21, 61), (26, 11, 36, 37), (114, 3, 17, 116), (192, 186, 48, 53), (74, 7, 19, 80), (82, 30, 17, 81), (72, 1, 30, 82), (60, 23, 29, 62), (90, 22, 28, 92), (61, 21, 27, 63), (163, 9, 32, 165), (116, 17, 30, 117), (142, 18, 31, 143), (80, 19, 25, 83), (167, 37, 36, 158), (165, 32, 39, 166), (166, 39, 37, 167), (9, 20, 39, 32), (5, 25, 34, 35), (141, 5, 35, 145), (20, 26, 37, 39), (19, 7, 33, 38), (151, 55, 47, 148), (97, 51, 50, 95), (94, 42, 54, 96), (149, 45, 44, 150), (188, 187, 45, 149), (125, 124, 43, 52), (197, 194, 55, 151), (194, 195, 47, 55), (187, 193, 44, 45), (132, 130, 40, 41), (129, 125, 52, 109), (137, 132, 41, 118), (134, 131, 51, 97), (201, 200, 49, 46), (199, 201, 46, 168), (131, 133, 50, 51), (22, 61, 63, 28), (20, 60, 62, 26), (12, 58, 61, 22), (9, 56, 60, 20), (76, 11, 59, 84), (26, 62, 59, 11), (78, 14, 56, 85), (28, 63, 57, 15), (106, 16, 67, 119), (16, 2, 65, 67), (86, 12, 64, 99), (12, 22, 66, 64), (28, 15, 70, 71), (92, 28, 71, 100), (115, 0, 69, 120), (0, 24, 68, 69), (12, 78, 85, 58), (10, 76, 84, 57), (18, 80, 83, 31), (0, 72, 82, 24), (24, 82, 81, 16), (6, 74, 80, 18), (57, 84, 79, 15), (86, 102, 78, 12), (58, 85, 77, 8), (164, 162, 76, 10), (115, 113, 72, 0), (31, 83, 75, 4), (140, 153, 74, 6), (16, 81, 73, 2), (15, 79, 103, 89), (104, 121, 102, 86), (15, 89, 101, 70), (107, 92, 100, 112), (104, 86, 99, 111), (22, 90, 98, 66), (136, 134, 97, 110), (133, 135, 95, 50), (123, 126, 96, 54), (108, 94, 96, 109), (110, 97, 95, 118), (23, 91, 93, 29), (106, 90, 92, 107), (14, 88, 91, 23), (128, 127, 94, 108), (121, 114, 88, 102), (29, 93, 87, 13), (79, 13, 87, 103), (73, 3, 114, 121), (124, 128, 108, 43), (16, 106, 107, 24), (40, 110, 118, 41), (43, 108, 109, 52), (130, 136, 110, 40), (2, 104, 111, 65), (24, 107, 112, 68), (2, 73, 121, 104), (89, 103, 113, 115), (89, 115, 120, 101), (90, 106, 119, 98), (135, 137, 118, 95), (126, 129, 109, 96), (91, 116, 117, 93), (88, 114, 116, 91), (93, 117, 105, 87), (103, 87, 105, 113), (98, 119, 129, 126), (65, 111, 128, 124), (111, 99, 127, 128), (66, 98, 126, 123), (119, 67, 125, 129), (67, 65, 124, 125), (99, 64, 122, 127), (64, 66, 123, 122), (101, 120, 137, 135), (68, 112, 136, 130), (70, 101, 135, 133), (112, 100, 134, 136), (71, 70, 133, 131), (100, 71, 131, 134), (120, 69, 132, 137), (69, 68, 130, 132), (154, 169, 153, 140), (4, 75, 152, 139), (195, 196, 148, 47), (198, 197, 151, 161), (190, 188, 149, 159), (159, 149, 150, 160), (161, 151, 148, 168), (155, 141, 145, 158), (38, 146, 147, 34), (33, 144, 146, 38), (34, 147, 145, 35), (156, 142, 143, 157), (7, 138, 144, 33), (193, 189, 150, 44), (75, 5, 141, 152), (169, 163, 138, 153), (77, 9, 163, 169), (21, 156, 157, 27), (11, 155, 158, 36), (49, 161, 168, 46), (48, 159, 160, 53), (186, 190, 159, 48), (200, 198, 161, 49), (8, 77, 169, 154), (139, 152, 162, 164), (196, 199, 168, 148), (146, 166, 167, 147), (144, 165, 166, 146), (147, 167, 158, 145), (138, 163, 165, 144), (189, 191, 160, 150), (152, 141, 155, 162), (139, 164, 177, 174), (27, 157, 176, 171), (157, 143, 175, 176), (4, 139, 174, 172), (164, 10, 173, 177), (10, 27, 171, 173), (31, 4, 172, 170), (143, 31, 170, 175), (142, 156, 185, 183), (8, 154, 184, 178), (18, 142, 183, 180), (154, 140, 182, 184), (6, 18, 180, 181), (140, 6, 181, 182), (21, 8, 178, 179), (156, 21, 179, 185), (183, 185, 191, 189), (178, 184, 190, 186), (180, 183, 189, 193), (184, 182, 188, 190), (181, 180, 193, 187), (182, 181, 187, 188), (179, 178, 186, 192), (185, 179, 192, 191), (174, 177, 199, 196), (171, 176, 198, 200), (176, 175, 197, 198), (172, 174, 196, 195), (177, 173, 201, 199), (173, 171, 200, 201), (170, 172, 195, 194), (175, 170, 194, 197)])
_uv = me_cube_005.uv_layers.new(name='UVMap')
_uv.uv.foreach_set('vector', [0.3929, 0.1984, 0.625, 0.1984, 0.625, 0.25, 0.3929, 0.25, 0.3929, 0.4943, 0.625, 0.4943, 0.625, 0.5, 0.3929, 0.5, 0.3929, 0.7026, 0.625, 0.7026, 0.625, 0.75, 0.3929, 0.75, 0.3929, 0.9957, 0.625, 0.9957, 0.625, 1.0, 0.3929, 1.0, 0.16, 0.5, 0.16, 0.5516, 0.16, 0.5516, 0.16, 0.5, 0.8707, 0.7026, 0.875, 0.7026, 0.875, 0.75, 0.8707, 0.75, 0.625, 0.7026, 0.625, 0.5516, 0.625, 0.5516, 0.625, 0.7026, 0.3316, 0.7026, 0.3442, 0.7026, 0.3442, 0.75, 0.3316, 0.75, 0.3929, 0.7759, 0.625, 0.7759, 0.625, 0.7808, 0.3929, 0.7808, 0.3929, 0.4566, 0.625, 0.4566, 0.625, 0.4692, 0.3929, 0.4692, 0.3929, 0.2816, 0.625, 0.2816, 0.625, 0.285, 0.3929, 0.285, 0.375, 0.2816, 0.375, 0.285, 0.375, 0.285, 0.375, 0.2816, 0.6684, 0.7026, 0.84, 0.7026, 0.84, 0.75, 0.6684, 0.75, 0.3929, 0.7934, 0.625, 0.7934, 0.625, 0.965, 0.3929, 0.965, 0.6684, 0.5, 0.84, 0.5, 0.84, 0.5516, 0.6684, 0.5516, 0.3491, 0.5516, 0.3442, 0.5516, 0.3442, 0.5516, 0.3491, 0.5516, 0.3316, 0.5, 0.3442, 0.5, 0.3442, 0.5516, 0.3316, 0.5516, 0.6558, 0.7026, 0.6558, 0.75, 0.6558, 0.75, 0.6558, 0.7026, 0.8707, 0.5, 0.875, 0.5, 0.875, 0.5516, 0.8707, 0.5516, 0.3442, 0.5516, 0.3442, 0.5, 0.3442, 0.5, 0.3442, 0.5516, 0.3929, 0.5, 0.625, 0.5, 0.625, 0.5516, 0.3929, 0.5516, 0.3929, 0.04741, 0.625, 0.04741, 0.625, 0.1984, 0.3929, 0.1984, 0.3929, 0.0, 0.625, 0.0, 0.625, 0.04741, 0.3929, 0.04741, 0.6684, 0.5516, 0.84, 0.5516, 0.84, 0.7026, 0.6684, 0.7026, 0.1566, 0.5516, 0.16, 0.5516, 0.16, 0.7026, 0.1566, 0.7026, 0.3316, 0.5516, 0.3442, 0.5516, 0.3442, 0.7026, 0.3316, 0.7026, 0.625, 0.4741, 0.625, 0.4692, 0.625, 0.4692, 0.625, 0.4741, 0.8707, 0.5516, 0.875, 0.5516, 0.875, 0.7026, 0.8707, 0.7026, 0.3693, 0.5516, 0.375, 0.5516, 0.375, 0.7026, 0.3693, 0.7026, 0.3929, 0.5516, 0.625, 0.5516, 0.625, 0.7026, 0.3929, 0.7026, 0.6509, 0.7026, 0.6558, 0.7026, 0.6558, 0.75, 0.6509, 0.75, 0.6509, 0.5, 0.6558, 0.5, 0.6558, 0.5516, 0.6509, 0.5516, 0.6509, 0.5516, 0.6558, 0.5516, 0.6558, 0.7026, 0.6509, 0.7026, 0.6558, 0.5, 0.6558, 0.5516, 0.6558, 0.5516, 0.6558, 0.5, 0.625, 0.75, 0.625, 0.7026, 0.625, 0.7026, 0.625, 0.75, 0.625, 0.7557, 0.625, 0.75, 0.625, 0.75, 0.625, 0.7557, 0.6558, 0.5516, 0.6558, 0.7026, 0.6558, 0.7026, 0.6558, 0.5516, 0.625, 0.5516, 0.625, 0.5, 0.625, 0.5, 0.625, 0.5516, 0.3693, 0.7026, 0.375, 0.7026, 0.375, 0.75, 0.3693, 0.75, 0.1566, 0.7026, 0.16, 0.7026, 0.16, 0.75, 0.1566, 0.75, 0.1566, 0.5, 0.16, 0.5, 0.16, 0.5516, 0.1566, 0.5516, 0.3693, 0.5, 0.375, 0.5, 0.375, 0.5516, 0.3693, 0.5516, 0.375, 0.4943, 0.375, 0.5, 0.375, 0.5, 0.375, 0.4943, 0.375, 0.1984, 0.375, 0.25, 0.375, 0.25, 0.375, 0.1984, 0.3693, 0.7026, 0.375, 0.7026, 0.375, 0.7026, 0.3693, 0.7026, 0.375, 0.7026, 0.375, 0.75, 0.375, 0.75, 0.375, 0.7026, 0.375, 0.5, 0.375, 0.5516, 0.375, 0.5516, 0.375, 0.5, 0.375, 0.0, 0.375, 0.04741, 0.375, 0.04741, 0.375, 0.0, 0.1293, 0.5516, 0.125, 0.5516, 0.125, 0.5516, 0.1293, 0.5516, 0.375, 0.9957, 0.375, 1.0, 0.375, 1.0, 0.375, 0.9957, 0.1566, 0.7026, 0.16, 0.7026, 0.16, 0.7026, 0.1566, 0.7026, 0.3442, 0.75, 0.3442, 0.7026, 0.3442, 0.7026, 0.3442, 0.75, 0.375, 0.7759, 0.375, 0.7808, 0.375, 0.7808, 0.375, 0.7759, 0.16, 0.7026, 0.16, 0.75, 0.16, 0.75, 0.16, 0.7026, 0.16, 0.5516, 0.3316, 0.5516, 0.3316, 0.7026, 0.16, 0.7026, 0.6558, 0.5516, 0.6684, 0.5516, 0.6684, 0.7026, 0.6558, 0.7026, 0.16, 0.5, 0.3316, 0.5, 0.3316, 0.5516, 0.16, 0.5516, 0.6558, 0.5, 0.6684, 0.5, 0.6684, 0.5516, 0.6558, 0.5516, 0.3929, 0.7808, 0.625, 0.7808, 0.625, 0.7934, 0.3929, 0.7934, 0.6558, 0.7026, 0.6684, 0.7026, 0.6684, 0.75, 0.6558, 0.75, 0.3929, 0.285, 0.625, 0.285, 0.625, 0.4566, 0.3929, 0.4566, 0.16, 0.7026, 0.3316, 0.7026, 0.3316, 0.75, 0.16, 0.75, 0.1293, 0.5516, 0.125, 0.5516, 0.125, 0.5516, 0.1293, 0.5516, 0.375, 0.1984, 0.375, 0.25, 0.375, 0.25, 0.375, 0.1984, 0.375, 0.2816, 0.375, 0.285, 0.375, 0.285, 0.375, 0.2816, 0.16, 0.5, 0.16, 0.5516, 0.16, 0.5516, 0.16, 0.5, 0.16, 0.7026, 0.16, 0.75, 0.16, 0.75, 0.16, 0.7026, 0.1566, 0.7026, 0.16, 0.7026, 0.16, 0.7026, 0.1566, 0.7026, 0.375, 0.9957, 0.375, 1.0, 0.375, 1.0, 0.375, 0.9957, 0.375, 0.0, 0.375, 0.04741, 0.375, 0.04741, 0.375, 0.0, 0.375, 0.285, 0.3929, 0.285, 0.3929, 0.4566, 0.375, 0.4566, 0.375, 0.7808, 0.3929, 0.7808, 0.3929, 0.7934, 0.375, 0.7934, 0.375, 0.5516, 0.3929, 0.5516, 0.3929, 0.7026, 0.375, 0.7026, 0.375, 0.0, 0.3929, 0.0, 0.3929, 0.04741, 0.375, 0.04741, 0.375, 0.04741, 0.3929, 0.04741, 0.3929, 0.1984, 0.375, 0.1984, 0.375, 0.5, 0.3929, 0.5, 0.3929, 0.5516, 0.375, 0.5516, 0.375, 0.7934, 0.3929, 0.7934, 0.3929, 0.965, 0.375, 0.965, 0.375, 0.2816, 0.3929, 0.2816, 0.3929, 0.285, 0.375, 0.285, 0.375, 0.4566, 0.3929, 0.4566, 0.3929, 0.4692, 0.375, 0.4692, 0.375, 0.7759, 0.3929, 0.7759, 0.3929, 0.7808, 0.375, 0.7808, 0.375, 0.9957, 0.3929, 0.9957, 0.3929, 1.0, 0.375, 1.0, 0.375, 0.7026, 0.3929, 0.7026, 0.3929, 0.75, 0.375, 0.75, 0.375, 0.4943, 0.3929, 0.4943, 0.3929, 0.5, 0.375, 0.5, 0.375, 0.1984, 0.3929, 0.1984, 0.3929, 0.25, 0.375, 0.25, 0.375, 0.965, 0.3929, 0.965, 0.3929, 0.9684, 0.375, 0.9684, 0.375, 0.2543, 0.3929, 0.2543, 0.3929, 0.2816, 0.375, 0.2816, 0.375, 0.965, 0.375, 0.9684, 0.375, 0.9684, 0.375, 0.965, 0.1293, 0.7026, 0.1566, 0.7026, 0.1566, 0.7026, 0.1293, 0.7026, 0.375, 0.2543, 0.375, 0.2816, 0.375, 0.2816, 0.375, 0.2543, 0.16, 0.5516, 0.1566, 0.5516, 0.1566, 0.5516, 0.16, 0.5516, 0.1293, 0.7026, 0.1566, 0.7026, 0.1566, 0.7026, 0.1293, 0.7026, 0.375, 0.965, 0.375, 0.9684, 0.375, 0.9684, 0.375, 0.965, 0.16, 0.5516, 0.1566, 0.5516, 0.1566, 0.5516, 0.16, 0.5516, 0.1293, 0.5, 0.1566, 0.5, 0.1566, 0.5516, 0.1293, 0.5516, 0.1293, 0.7026, 0.1566, 0.7026, 0.1566, 0.75, 0.1293, 0.75, 0.84, 0.5516, 0.8434, 0.5516, 0.8434, 0.7026, 0.84, 0.7026, 0.1293, 0.5516, 0.1566, 0.5516, 0.1566, 0.7026, 0.1293, 0.7026, 0.84, 0.5, 0.8434, 0.5, 0.8434, 0.5516, 0.84, 0.5516, 0.375, 0.2543, 0.375, 0.2816, 0.375, 0.2816, 0.375, 0.2543, 0.3929, 0.2543, 0.625, 0.2543, 0.625, 0.2816, 0.3929, 0.2816, 0.84, 0.7026, 0.8434, 0.7026, 0.8434, 0.75, 0.84, 0.75, 0.3929, 0.965, 0.625, 0.965, 0.625, 0.9684, 0.3929, 0.9684, 0.3929, 0.25, 0.625, 0.25, 0.625, 0.2543, 0.3929, 0.2543, 0.375, 0.25, 0.375, 0.2543, 0.375, 0.2543, 0.375, 0.25, 0.125, 0.5516, 0.1293, 0.5516, 0.1293, 0.7026, 0.125, 0.7026, 0.125, 0.7026, 0.1293, 0.7026, 0.1293, 0.75, 0.125, 0.75, 0.125, 0.5, 0.1293, 0.5, 0.1293, 0.5516, 0.125, 0.5516, 0.125, 0.7026, 0.1293, 0.7026, 0.1293, 0.7026, 0.125, 0.7026, 0.375, 0.25, 0.375, 0.2543, 0.375, 0.2543, 0.375, 0.25, 0.125, 0.7026, 0.1293, 0.7026, 0.1293, 0.7026, 0.125, 0.7026, 0.375, 0.25, 0.3929, 0.25, 0.3929, 0.2543, 0.375, 0.2543, 0.375, 0.9684, 0.3929, 0.9684, 0.3929, 0.9957, 0.375, 0.9957, 0.375, 0.9684, 0.375, 0.9957, 0.375, 0.9957, 0.375, 0.9684, 0.1566, 0.5516, 0.1293, 0.5516, 0.1293, 0.5516, 0.1566, 0.5516, 0.375, 0.9684, 0.375, 0.9957, 0.375, 0.9957, 0.375, 0.9684, 0.1566, 0.5516, 0.1293, 0.5516, 0.1293, 0.5516, 0.1566, 0.5516, 0.8434, 0.5516, 0.8707, 0.5516, 0.8707, 0.7026, 0.8434, 0.7026, 0.8434, 0.5, 0.8707, 0.5, 0.8707, 0.5516, 0.8434, 0.5516, 0.8434, 0.7026, 0.8707, 0.7026, 0.8707, 0.75, 0.8434, 0.75, 0.3929, 0.9684, 0.625, 0.9684, 0.625, 0.9957, 0.3929, 0.9957, 0.1566, 0.5516, 0.1293, 0.5516, 0.1293, 0.5516, 0.1566, 0.5516, 0.375, 0.25, 0.375, 0.2543, 0.375, 0.2543, 0.375, 0.25, 0.375, 0.2543, 0.375, 0.2816, 0.375, 0.2816, 0.375, 0.2543, 0.16, 0.5516, 0.1566, 0.5516, 0.1566, 0.5516, 0.16, 0.5516, 0.1293, 0.5516, 0.125, 0.5516, 0.125, 0.5516, 0.1293, 0.5516, 0.375, 0.1984, 0.375, 0.25, 0.375, 0.25, 0.375, 0.1984, 0.375, 0.2816, 0.375, 0.285, 0.375, 0.285, 0.375, 0.2816, 0.16, 0.5, 0.16, 0.5516, 0.16, 0.5516, 0.16, 0.5, 0.375, 0.9684, 0.375, 0.9957, 0.375, 0.9957, 0.375, 0.9684, 0.125, 0.7026, 0.1293, 0.7026, 0.1293, 0.7026, 0.125, 0.7026, 0.375, 0.965, 0.375, 0.9684, 0.375, 0.9684, 0.375, 0.965, 0.1293, 0.7026, 0.1566, 0.7026, 0.1566, 0.7026, 0.1293, 0.7026, 0.16, 0.7026, 0.16, 0.75, 0.16, 0.75, 0.16, 0.7026, 0.1566, 0.7026, 0.16, 0.7026, 0.16, 0.7026, 0.1566, 0.7026, 0.375, 0.9957, 0.375, 1.0, 0.375, 1.0, 0.375, 0.9957, 0.375, 0.0, 0.375, 0.04741, 0.375, 0.04741, 0.375, 0.0, 0.375, 0.4741, 0.3929, 0.4741, 0.3929, 0.4943, 0.375, 0.4943, 0.375, 0.75, 0.3929, 0.75, 0.3929, 0.7557, 0.375, 0.7557, 0.375, 0.75, 0.375, 0.7557, 0.375, 0.7557, 0.375, 0.75, 0.3491, 0.7026, 0.3693, 0.7026, 0.3693, 0.7026, 0.3491, 0.7026, 0.375, 0.4741, 0.375, 0.4943, 0.375, 0.4943, 0.375, 0.4741, 0.3491, 0.5, 0.3693, 0.5, 0.3693, 0.5516, 0.3491, 0.5516, 0.3491, 0.7026, 0.3693, 0.7026, 0.3693, 0.75, 0.3491, 0.75, 0.625, 0.7759, 0.625, 0.7557, 0.625, 0.7557, 0.625, 0.7759, 0.625, 0.5516, 0.6307, 0.5516, 0.6307, 0.7026, 0.625, 0.7026, 0.625, 0.5, 0.6307, 0.5, 0.6307, 0.5516, 0.625, 0.5516, 0.625, 0.7026, 0.6307, 0.7026, 0.6307, 0.75, 0.625, 0.75, 0.3491, 0.5516, 0.3693, 0.5516, 0.3693, 0.7026, 0.3491, 0.7026, 0.625, 0.5, 0.625, 0.4943, 0.625, 0.4943, 0.625, 0.5, 0.375, 0.5516, 0.3693, 0.5516, 0.3693, 0.5516, 0.375, 0.5516, 0.3929, 0.75, 0.625, 0.75, 0.625, 0.7557, 0.3929, 0.7557, 0.3929, 0.4741, 0.625, 0.4741, 0.625, 0.4943, 0.3929, 0.4943, 0.3929, 0.4692, 0.625, 0.4692, 0.625, 0.4741, 0.3929, 0.4741, 0.3442, 0.5516, 0.3491, 0.5516, 0.3491, 0.7026, 0.3442, 0.7026, 0.625, 0.7808, 0.625, 0.7759, 0.625, 0.7759, 0.625, 0.7808, 0.3442, 0.7026, 0.3491, 0.7026, 0.3491, 0.75, 0.3442, 0.75, 0.3442, 0.5, 0.3491, 0.5, 0.3491, 0.5516, 0.3442, 0.5516, 0.375, 0.4692, 0.375, 0.4741, 0.375, 0.4741, 0.375, 0.4692, 0.3442, 0.7026, 0.3491, 0.7026, 0.3491, 0.7026, 0.3442, 0.7026, 0.375, 0.4692, 0.3929, 0.4692, 0.3929, 0.4741, 0.375, 0.4741, 0.375, 0.7557, 0.3929, 0.7557, 0.3929, 0.7759, 0.375, 0.7759, 0.375, 0.7557, 0.375, 0.7759, 0.375, 0.7759, 0.375, 0.7557, 0.6307, 0.5516, 0.6509, 0.5516, 0.6509, 0.7026, 0.6307, 0.7026, 0.6307, 0.5, 0.6509, 0.5, 0.6509, 0.5516, 0.6307, 0.5516, 0.6307, 0.7026, 0.6509, 0.7026, 0.6509, 0.75, 0.6307, 0.75, 0.625, 0.4943, 0.625, 0.4741, 0.625, 0.4741, 0.625, 0.4943, 0.3693, 0.5516, 0.3491, 0.5516, 0.3491, 0.5516, 0.3693, 0.5516, 0.3929, 0.7557, 0.625, 0.7557, 0.625, 0.7759, 0.3929, 0.7759, 0.375, 0.7557, 0.375, 0.7759, 0.375, 0.7759, 0.375, 0.7557, 0.3442, 0.7026, 0.3491, 0.7026, 0.3491, 0.7026, 0.3442, 0.7026, 0.3491, 0.7026, 0.3693, 0.7026, 0.3693, 0.7026, 0.3491, 0.7026, 0.375, 0.75, 0.375, 0.7557, 0.375, 0.7557, 0.375, 0.75, 0.375, 0.7759, 0.375, 0.7808, 0.375, 0.7808, 0.375, 0.7759, 0.3442, 0.75, 0.3442, 0.7026, 0.3442, 0.7026, 0.3442, 0.75, 0.375, 0.7026, 0.375, 0.75, 0.375, 0.75, 0.375, 0.7026, 0.3693, 0.7026, 0.375, 0.7026, 0.375, 0.7026, 0.3693, 0.7026, 0.3693, 0.5516, 0.3491, 0.5516, 0.3491, 0.5516, 0.3693, 0.5516, 0.375, 0.4692, 0.375, 0.4741, 0.375, 0.4741, 0.375, 0.4692, 0.375, 0.5516, 0.3693, 0.5516, 0.3693, 0.5516, 0.375, 0.5516, 0.375, 0.4741, 0.375, 0.4943, 0.375, 0.4943, 0.375, 0.4741, 0.375, 0.5, 0.375, 0.5516, 0.375, 0.5516, 0.375, 0.5, 0.375, 0.4943, 0.375, 0.5, 0.375, 0.5, 0.375, 0.4943, 0.3442, 0.5516, 0.3442, 0.5, 0.3442, 0.5, 0.3442, 0.5516, 0.3491, 0.5516, 0.3442, 0.5516, 0.3442, 0.5516, 0.3491, 0.5516, 0.3693, 0.5516, 0.3491, 0.5516, 0.3491, 0.5516, 0.3693, 0.5516, 0.375, 0.4692, 0.375, 0.4741, 0.375, 0.4741, 0.375, 0.4692, 0.375, 0.5516, 0.3693, 0.5516, 0.3693, 0.5516, 0.375, 0.5516, 0.375, 0.4741, 0.375, 0.4943, 0.375, 0.4943, 0.375, 0.4741, 0.375, 0.5, 0.375, 0.5516, 0.375, 0.5516, 0.375, 0.5, 0.375, 0.4943, 0.375, 0.5, 0.375, 0.5, 0.375, 0.4943, 0.3442, 0.5516, 0.3442, 0.5, 0.3442, 0.5, 0.3442, 0.5516, 0.3491, 0.5516, 0.3442, 0.5516, 0.3442, 0.5516, 0.3491, 0.5516, 0.375, 0.7557, 0.375, 0.7759, 0.375, 0.7759, 0.375, 0.7557, 0.3442, 0.7026, 0.3491, 0.7026, 0.3491, 0.7026, 0.3442, 0.7026, 0.3491, 0.7026, 0.3693, 0.7026, 0.3693, 0.7026, 0.3491, 0.7026, 0.375, 0.75, 0.375, 0.7557, 0.375, 0.7557, 0.375, 0.75, 0.375, 0.7759, 0.375, 0.7808, 0.375, 0.7808, 0.375, 0.7759, 0.3442, 0.75, 0.3442, 0.7026, 0.3442, 0.7026, 0.3442, 0.75, 0.375, 0.7026, 0.375, 0.75, 0.375, 0.75, 0.375, 0.7026, 0.3693, 0.7026, 0.375, 0.7026, 0.375, 0.7026, 0.3693, 0.7026])
me_cube_005.use_remesh_fix_poles = True
me_cube_005.use_remesh_preserve_attributes = False
me_cube_005.use_mirror_vertex_groups = False
me_cube_005.update()
me_cube_001 = bpy.data.meshes.new('Cube.001')
me_cube_001.from_pydata([(-0.9984, -1.058, -1.012), (-0.9984, -1.058, 0.9882), (-0.9984, 0.9419, -1.012), (-0.9984, 0.9419, 0.9882), (1.002, -1.058, -1.012), (1.002, -1.058, 0.9882), (1.002, 0.9419, -1.012), (1.002, 0.9419, 0.9882), (0.7555, 0.9419, -1.012), (0.7555, 0.9419, 0.9882), (0.7555, -1.058, -1.012), (0.7555, -1.058, 0.9882), (-0.7188, 0.9419, -1.012), (-0.7188, -1.058, 0.9882), (-0.7188, 0.9419, 0.9882), (-0.7188, -1.058, -1.012), (-0.9984, 0.5294, -1.012), (-0.9984, 0.5294, 0.9882), (1.002, 0.5294, -1.012), (1.002, 0.5294, 0.9882), (0.7555, 0.5294, 0.9882), (0.7555, 0.5294, -1.012), (-0.7188, 0.5294, -1.012), (-0.7188, 0.5294, 0.9882), (-0.9984, -0.6788, -1.012), (1.002, -0.6788, 0.9882), (0.7555, -0.6788, 0.9882), (0.7555, -0.6788, -1.012), (-0.7188, -0.6788, -1.012), (-0.7188, -0.6788, 0.9882), (-0.9984, -0.6788, 0.9882), (1.002, -0.6788, -1.012), (0.7555, 0.9419, 11.46), (1.002, 0.9419, 11.46), (1.002, -0.6788, 11.46), (1.002, -1.058, 11.46), (0.7555, -1.058, 11.46), (0.7555, -0.6788, 11.46), (1.002, 0.5294, 11.46), (0.7555, 0.5294, 11.46), (-0.9984, -0.6788, -13.27), (-0.9984, -1.058, -13.27), (-0.7188, 0.9419, -13.27), (-0.9984, 0.9419, -13.27), (1.002, 0.5294, -13.27), (1.002, 0.9419, -13.27), (0.7555, -1.058, -13.27), (1.002, -1.058, -13.27), (0.7555, 0.9419, -13.27), (0.7555, -0.6788, -13.27), (-0.7188, -1.058, -13.27), (-0.7188, -0.6788, -13.27), (-0.9984, 0.5294, -13.27), (0.7555, 0.5294, -13.27), (-0.7188, 0.5294, -13.27), (1.002, -0.6788, -13.27), (0.6546, 0.9419, 0.9882), (0.6546, -1.058, -1.012), (0.6546, 0.9419, -1.012), (0.6546, -1.058, 0.9882), (0.6546, 0.5294, 0.9882), (0.6546, 0.5294, -1.012), (0.6546, -0.6788, 0.9882), (0.6546, -0.6788, -1.012), (-0.7188, 0.9419, -2.344), (-0.9984, 0.9419, -2.344), (-0.7188, 0.5294, -2.344), (-0.9984, 0.5294, -2.344), (-0.9984, -0.6788, -1.476), (-0.9984, -1.058, -1.476), (-0.7188, -1.058, -1.476), (-0.7188, -0.6788, -1.476), (-0.9984, -1.058, -0.8688), (-0.9984, 0.9419, -0.8688), (1.002, 0.9419, -0.8688), (1.002, -1.058, -0.8688), (0.7555, -1.058, -0.8688), (0.7555, 0.9419, -0.8688), (-0.7188, 0.9419, -0.8688), (-0.7188, -1.058, -0.8688), (1.002, 0.5294, -0.8688), (-0.9984, 0.5294, -0.8688), (-0.9984, -0.6788, -0.8688), (1.002, -0.6788, -0.8688), (0.6546, -1.058, -0.8688), (0.6546, 0.9419, -0.8688), (-0.7457, 0.9419, -1.012), (-0.7457, -1.058, 0.9882), (-0.7457, 0.9419, 0.9882), (-0.7457, -1.058, -1.012), (-0.7457, 0.5294, -1.012), (-0.7457, 0.5294, 0.9882), (-0.7457, -0.6788, -1.012), (-0.7457, -0.6788, 0.9882), (-0.7457, 0.9419, -13.27), (-0.7457, -1.058, -13.27), (-0.7457, 0.5294, -13.27), (-0.7457, -0.6788, -13.27), (-0.7457, 0.5294, -2.344), (-0.7457, 0.9419, -2.344), (-0.7457, -0.6788, -1.476), (-0.7457, -1.058, -1.476), (-0.7457, 0.9419, -0.8688), (-0.7457, -1.058, -0.8688), (-0.9644, 0.9419, -1.012), (-0.9644, -1.058, 0.9882), (-0.9644, 0.5294, -1.012), (-0.9644, -0.6788, -1.012), (-0.9644, 0.9419, -13.27), (-0.9644, 0.5294, -13.27), (-0.9644, -0.6788, -13.27), (-0.9644, 0.9419, -2.344), (-0.9644, -0.6788, -1.476), (-0.9644, -1.058, -0.8688), (-0.9644, 0.9419, 0.9882), (-0.9644, -1.058, -1.012), (-0.9644, 0.5294, 0.9882), (-0.9644, -0.6788, 0.9882), (-0.9644, -1.058, -13.27), (-0.9644, 0.5294, -2.344), (-0.9644, -1.058, -1.476), (-0.9644, 0.9419, -0.8688), (-0.7188, 0.9419, -12.79), (-0.7188, 0.5294, -12.79), (-0.9984, 0.9419, -12.79), (-0.9984, 0.5294, -12.79), (-0.7457, 0.5294, -12.79), (-0.7457, 0.9419, -12.79), (-0.9644, 0.9419, -12.79), (-0.9644, 0.5294, -12.79), (-0.9984, -0.6788, -12.73), (-0.7188, -0.6788, -12.73), (-0.9984, -1.058, -12.73), (-0.7188, -1.058, -12.73), (-0.7457, -0.6788, -12.73), (-0.7457, -1.058, -12.73), (-0.9644, -0.6788, -12.73), (-0.9644, -1.058, -12.73), (0.9561, 0.9419, 0.9882), (0.9561, -1.058, -1.012), (0.9561, 0.9419, -1.012), (0.9561, -1.058, 0.9882), (0.9561, 0.5294, -1.012), (0.9561, -0.6788, -1.012), (0.9561, 0.9419, 11.46), (0.9561, -1.058, 11.46), (0.9561, 0.5294, 11.46), (0.9561, -0.6788, 11.46), (0.9561, -1.058, -13.27), (0.9561, 0.9419, -13.27), (0.9561, 0.5294, -13.27), (0.9561, -0.6788, -13.27), (0.9561, -1.058, -0.8688), (0.9561, 0.9419, -0.8688), (0.7944, 0.9419, -1.012), (0.7944, -1.058, 0.9882), (0.7944, 0.5294, -1.012), (0.7944, -0.6788, -1.012), (0.7944, -1.058, 11.46), (0.7944, 0.9419, -13.27), (0.7944, 0.5294, -13.27), (0.7944, -0.6788, -13.27), (0.7944, -1.058, -0.8688), (0.7944, 0.9419, 0.9882), (0.7944, -1.058, -1.012), (0.7944, 0.9419, 11.46), (0.7944, 0.5294, 11.46), (0.7944, -0.6788, 11.46), (0.7944, -1.058, -13.27), (0.7944, 0.9419, -0.8688), (1.002, -0.6788, -1.54), (0.7555, -0.6788, -1.54), (1.002, -1.058, -1.54), (0.7555, -1.058, -1.54), (0.9561, -1.058, -1.54), (0.9561, -0.6788, -1.54), (0.7944, -0.6788, -1.54), (0.7944, -1.058, -1.54), (0.7555, 0.9419, -1.5), (0.7555, 0.5294, -1.5), (1.002, 0.5294, -1.5), (1.002, 0.9419, -1.5), (0.9561, 0.9419, -1.5), (0.9561, 0.5294, -1.5), (0.7944, 0.9419, -1.5), (0.7944, 0.5294, -1.5), (0.7555, 0.9419, -12.67), (1.002, 0.9419, -12.67), (0.9561, 0.9419, -12.67), (0.9561, 0.5294, -12.67), (0.7944, 0.9419, -12.67), (0.7944, 0.5294, -12.67), (0.7555, 0.5294, -12.67), (1.002, 0.5294, -12.67), (1.002, -0.6788, -12.57), (1.002, -1.058, -12.57), (0.9561, -1.058, -12.57), (0.9561, -0.6788, -12.57), (0.7944, -0.6788, -12.57), (0.7944, -1.058, -12.57), (0.7555, -0.6788, -12.57), (0.7555, -1.058, -12.57)], [], [(81, 17, 3, 73), (153, 138, 7, 74), (83, 25, 5, 75), (113, 105, 1, 72), (122, 123, 54, 42), (117, 30, 1, 105), (25, 19, 38, 34), (63, 27, 10, 57), (162, 155, 11, 76), (85, 56, 9, 77), (102, 88, 14, 78), (127, 122, 42, 94), (62, 29, 13, 59), (84, 59, 13, 79), (56, 14, 23, 60), (191, 192, 53, 160), (58, 8, 21, 61), (26, 11, 36, 37), (114, 3, 17, 116), (192, 186, 48, 53), (74, 7, 19, 80), (82, 30, 17, 81), (72, 1, 30, 82), (60, 23, 29, 62), (90, 22, 28, 92), (61, 21, 27, 63), (163, 9, 32, 165), (116, 17, 30, 117), (142, 18, 31, 143), (80, 19, 25, 83), (167, 37, 36, 158), (165, 32, 39, 166), (166, 39, 37, 167), (9, 20, 39, 32), (5, 25, 34, 35), (141, 5, 35, 145), (20, 26, 37, 39), (19, 7, 33, 38), (151, 55, 47, 148), (97, 51, 50, 95), (94, 42, 54, 96), (149, 45, 44, 150), (188, 187, 45, 149), (125, 124, 43, 52), (197, 194, 55, 151), (194, 195, 47, 55), (187, 193, 44, 45), (132, 130, 40, 41), (129, 125, 52, 109), (137, 132, 41, 118), (134, 131, 51, 97), (201, 200, 49, 46), (199, 201, 46, 168), (131, 133, 50, 51), (22, 61, 63, 28), (20, 60, 62, 26), (12, 58, 61, 22), (9, 56, 60, 20), (76, 11, 59, 84), (26, 62, 59, 11), (78, 14, 56, 85), (28, 63, 57, 15), (106, 16, 67, 119), (16, 2, 65, 67), (86, 12, 64, 99), (12, 22, 66, 64), (28, 15, 70, 71), (92, 28, 71, 100), (115, 0, 69, 120), (0, 24, 68, 69), (12, 78, 85, 58), (10, 76, 84, 57), (18, 80, 83, 31), (0, 72, 82, 24), (24, 82, 81, 16), (6, 74, 80, 18), (57, 84, 79, 15), (86, 102, 78, 12), (58, 85, 77, 8), (164, 162, 76, 10), (115, 113, 72, 0), (31, 83, 75, 4), (140, 153, 74, 6), (16, 81, 73, 2), (15, 79, 103, 89), (104, 121, 102, 86), (15, 89, 101, 70), (107, 92, 100, 112), (104, 86, 99, 111), (22, 90, 98, 66), (136, 134, 97, 110), (133, 135, 95, 50), (123, 126, 96, 54), (108, 94, 96, 109), (110, 97, 95, 118), (23, 91, 93, 29), (106, 90, 92, 107), (14, 88, 91, 23), (128, 127, 94, 108), (121, 114, 88, 102), (29, 93, 87, 13), (79, 13, 87, 103), (73, 3, 114, 121), (124, 128, 108, 43), (16, 106, 107, 24), (40, 110, 118, 41), (43, 108, 109, 52), (130, 136, 110, 40), (2, 104, 111, 65), (24, 107, 112, 68), (2, 73, 121, 104), (89, 103, 113, 115), (89, 115, 120, 101), (90, 106, 119, 98), (135, 137, 118, 95), (126, 129, 109, 96), (91, 116, 117, 93), (88, 114, 116, 91), (93, 117, 105, 87), (103, 87, 105, 113), (98, 119, 129, 126), (65, 111, 128, 124), (111, 99, 127, 128), (66, 98, 126, 123), (119, 67, 125, 129), (67, 65, 124, 125), (99, 64, 122, 127), (64, 66, 123, 122), (101, 120, 137, 135), (68, 112, 136, 130), (70, 101, 135, 133), (112, 100, 134, 136), (71, 70, 133, 131), (100, 71, 131, 134), (120, 69, 132, 137), (69, 68, 130, 132), (154, 169, 153, 140), (4, 75, 152, 139), (195, 196, 148, 47), (198, 197, 151, 161), (190, 188, 149, 159), (159, 149, 150, 160), (161, 151, 148, 168), (155, 141, 145, 158), (38, 146, 147, 34), (33, 144, 146, 38), (34, 147, 145, 35), (156, 142, 143, 157), (7, 138, 144, 33), (193, 189, 150, 44), (75, 5, 141, 152), (169, 163, 138, 153), (77, 9, 163, 169), (21, 156, 157, 27), (11, 155, 158, 36), (49, 161, 168, 46), (48, 159, 160, 53), (186, 190, 159, 48), (200, 198, 161, 49), (8, 77, 169, 154), (139, 152, 162, 164), (196, 199, 168, 148), (146, 166, 167, 147), (144, 165, 166, 146), (147, 167, 158, 145), (138, 163, 165, 144), (189, 191, 160, 150), (152, 141, 155, 162), (139, 164, 177, 174), (27, 157, 176, 171), (157, 143, 175, 176), (4, 139, 174, 172), (164, 10, 173, 177), (10, 27, 171, 173), (31, 4, 172, 170), (143, 31, 170, 175), (142, 156, 185, 183), (8, 154, 184, 178), (18, 142, 183, 180), (154, 140, 182, 184), (6, 18, 180, 181), (140, 6, 181, 182), (21, 8, 178, 179), (156, 21, 179, 185), (183, 185, 191, 189), (178, 184, 190, 186), (180, 183, 189, 193), (184, 182, 188, 190), (181, 180, 193, 187), (182, 181, 187, 188), (179, 178, 186, 192), (185, 179, 192, 191), (174, 177, 199, 196), (171, 176, 198, 200), (176, 175, 197, 198), (172, 174, 196, 195), (177, 173, 201, 199), (173, 171, 200, 201), (170, 172, 195, 194), (175, 170, 194, 197)])
_uv = me_cube_001.uv_layers.new(name='UVMap')
_uv.uv.foreach_set('vector', [0.3929, 0.1984, 0.625, 0.1984, 0.625, 0.25, 0.3929, 0.25, 0.3929, 0.4943, 0.625, 0.4943, 0.625, 0.5, 0.3929, 0.5, 0.3929, 0.7026, 0.625, 0.7026, 0.625, 0.75, 0.3929, 0.75, 0.3929, 0.9957, 0.625, 0.9957, 0.625, 1.0, 0.3929, 1.0, 0.16, 0.5, 0.16, 0.5516, 0.16, 0.5516, 0.16, 0.5, 0.8707, 0.7026, 0.875, 0.7026, 0.875, 0.75, 0.8707, 0.75, 0.625, 0.7026, 0.625, 0.5516, 0.625, 0.5516, 0.625, 0.7026, 0.3316, 0.7026, 0.3442, 0.7026, 0.3442, 0.75, 0.3316, 0.75, 0.3929, 0.7759, 0.625, 0.7759, 0.625, 0.7808, 0.3929, 0.7808, 0.3929, 0.4566, 0.625, 0.4566, 0.625, 0.4692, 0.3929, 0.4692, 0.3929, 0.2816, 0.625, 0.2816, 0.625, 0.285, 0.3929, 0.285, 0.375, 0.2816, 0.375, 0.285, 0.375, 0.285, 0.375, 0.2816, 0.6684, 0.7026, 0.84, 0.7026, 0.84, 0.75, 0.6684, 0.75, 0.3929, 0.7934, 0.625, 0.7934, 0.625, 0.965, 0.3929, 0.965, 0.6684, 0.5, 0.84, 0.5, 0.84, 0.5516, 0.6684, 0.5516, 0.3491, 0.5516, 0.3442, 0.5516, 0.3442, 0.5516, 0.3491, 0.5516, 0.3316, 0.5, 0.3442, 0.5, 0.3442, 0.5516, 0.3316, 0.5516, 0.6558, 0.7026, 0.6558, 0.75, 0.6558, 0.75, 0.6558, 0.7026, 0.8707, 0.5, 0.875, 0.5, 0.875, 0.5516, 0.8707, 0.5516, 0.3442, 0.5516, 0.3442, 0.5, 0.3442, 0.5, 0.3442, 0.5516, 0.3929, 0.5, 0.625, 0.5, 0.625, 0.5516, 0.3929, 0.5516, 0.3929, 0.04741, 0.625, 0.04741, 0.625, 0.1984, 0.3929, 0.1984, 0.3929, 0.0, 0.625, 0.0, 0.625, 0.04741, 0.3929, 0.04741, 0.6684, 0.5516, 0.84, 0.5516, 0.84, 0.7026, 0.6684, 0.7026, 0.1566, 0.5516, 0.16, 0.5516, 0.16, 0.7026, 0.1566, 0.7026, 0.3316, 0.5516, 0.3442, 0.5516, 0.3442, 0.7026, 0.3316, 0.7026, 0.625, 0.4741, 0.625, 0.4692, 0.625, 0.4692, 0.625, 0.4741, 0.8707, 0.5516, 0.875, 0.5516, 0.875, 0.7026, 0.8707, 0.7026, 0.3693, 0.5516, 0.375, 0.5516, 0.375, 0.7026, 0.3693, 0.7026, 0.3929, 0.5516, 0.625, 0.5516, 0.625, 0.7026, 0.3929, 0.7026, 0.6509, 0.7026, 0.6558, 0.7026, 0.6558, 0.75, 0.6509, 0.75, 0.6509, 0.5, 0.6558, 0.5, 0.6558, 0.5516, 0.6509, 0.5516, 0.6509, 0.5516, 0.6558, 0.5516, 0.6558, 0.7026, 0.6509, 0.7026, 0.6558, 0.5, 0.6558, 0.5516, 0.6558, 0.5516, 0.6558, 0.5, 0.625, 0.75, 0.625, 0.7026, 0.625, 0.7026, 0.625, 0.75, 0.625, 0.7557, 0.625, 0.75, 0.625, 0.75, 0.625, 0.7557, 0.6558, 0.5516, 0.6558, 0.7026, 0.6558, 0.7026, 0.6558, 0.5516, 0.625, 0.5516, 0.625, 0.5, 0.625, 0.5, 0.625, 0.5516, 0.3693, 0.7026, 0.375, 0.7026, 0.375, 0.75, 0.3693, 0.75, 0.1566, 0.7026, 0.16, 0.7026, 0.16, 0.75, 0.1566, 0.75, 0.1566, 0.5, 0.16, 0.5, 0.16, 0.5516, 0.1566, 0.5516, 0.3693, 0.5, 0.375, 0.5, 0.375, 0.5516, 0.3693, 0.5516, 0.375, 0.4943, 0.375, 0.5, 0.375, 0.5, 0.375, 0.4943, 0.375, 0.1984, 0.375, 0.25, 0.375, 0.25, 0.375, 0.1984, 0.3693, 0.7026, 0.375, 0.7026, 0.375, 0.7026, 0.3693, 0.7026, 0.375, 0.7026, 0.375, 0.75, 0.375, 0.75, 0.375, 0.7026, 0.375, 0.5, 0.375, 0.5516, 0.375, 0.5516, 0.375, 0.5, 0.375, 0.0, 0.375, 0.04741, 0.375, 0.04741, 0.375, 0.0, 0.1293, 0.5516, 0.125, 0.5516, 0.125, 0.5516, 0.1293, 0.5516, 0.375, 0.9957, 0.375, 1.0, 0.375, 1.0, 0.375, 0.9957, 0.1566, 0.7026, 0.16, 0.7026, 0.16, 0.7026, 0.1566, 0.7026, 0.3442, 0.75, 0.3442, 0.7026, 0.3442, 0.7026, 0.3442, 0.75, 0.375, 0.7759, 0.375, 0.7808, 0.375, 0.7808, 0.375, 0.7759, 0.16, 0.7026, 0.16, 0.75, 0.16, 0.75, 0.16, 0.7026, 0.16, 0.5516, 0.3316, 0.5516, 0.3316, 0.7026, 0.16, 0.7026, 0.6558, 0.5516, 0.6684, 0.5516, 0.6684, 0.7026, 0.6558, 0.7026, 0.16, 0.5, 0.3316, 0.5, 0.3316, 0.5516, 0.16, 0.5516, 0.6558, 0.5, 0.6684, 0.5, 0.6684, 0.5516, 0.6558, 0.5516, 0.3929, 0.7808, 0.625, 0.7808, 0.625, 0.7934, 0.3929, 0.7934, 0.6558, 0.7026, 0.6684, 0.7026, 0.6684, 0.75, 0.6558, 0.75, 0.3929, 0.285, 0.625, 0.285, 0.625, 0.4566, 0.3929, 0.4566, 0.16, 0.7026, 0.3316, 0.7026, 0.3316, 0.75, 0.16, 0.75, 0.1293, 0.5516, 0.125, 0.5516, 0.125, 0.5516, 0.1293, 0.5516, 0.375, 0.1984, 0.375, 0.25, 0.375, 0.25, 0.375, 0.1984, 0.375, 0.2816, 0.375, 0.285, 0.375, 0.285, 0.375, 0.2816, 0.16, 0.5, 0.16, 0.5516, 0.16, 0.5516, 0.16, 0.5, 0.16, 0.7026, 0.16, 0.75, 0.16, 0.75, 0.16, 0.7026, 0.1566, 0.7026, 0.16, 0.7026, 0.16, 0.7026, 0.1566, 0.7026, 0.375, 0.9957, 0.375, 1.0, 0.375, 1.0, 0.375, 0.9957, 0.375, 0.0, 0.375, 0.04741, 0.375, 0.04741, 0.375, 0.0, 0.375, 0.285, 0.3929, 0.285, 0.3929, 0.4566, 0.375, 0.4566, 0.375, 0.7808, 0.3929, 0.7808, 0.3929, 0.7934, 0.375, 0.7934, 0.375, 0.5516, 0.3929, 0.5516, 0.3929, 0.7026, 0.375, 0.7026, 0.375, 0.0, 0.3929, 0.0, 0.3929, 0.04741, 0.375, 0.04741, 0.375, 0.04741, 0.3929, 0.04741, 0.3929, 0.1984, 0.375, 0.1984, 0.375, 0.5, 0.3929, 0.5, 0.3929, 0.5516, 0.375, 0.5516, 0.375, 0.7934, 0.3929, 0.7934, 0.3929, 0.965, 0.375, 0.965, 0.375, 0.2816, 0.3929, 0.2816, 0.3929, 0.285, 0.375, 0.285, 0.375, 0.4566, 0.3929, 0.4566, 0.3929, 0.4692, 0.375, 0.4692, 0.375, 0.7759, 0.3929, 0.7759, 0.3929, 0.7808, 0.375, 0.7808, 0.375, 0.9957, 0.3929, 0.9957, 0.3929, 1.0, 0.375, 1.0, 0.375, 0.7026, 0.3929, 0.7026, 0.3929, 0.75, 0.375, 0.75, 0.375, 0.4943, 0.3929, 0.4943, 0.3929, 0.5, 0.375, 0.5, 0.375, 0.1984, 0.3929, 0.1984, 0.3929, 0.25, 0.375, 0.25, 0.375, 0.965, 0.3929, 0.965, 0.3929, 0.9684, 0.375, 0.9684, 0.375, 0.2543, 0.3929, 0.2543, 0.3929, 0.2816, 0.375, 0.2816, 0.375, 0.965, 0.375, 0.9684, 0.375, 0.9684, 0.375, 0.965, 0.1293, 0.7026, 0.1566, 0.7026, 0.1566, 0.7026, 0.1293, 0.7026, 0.375, 0.2543, 0.375, 0.2816, 0.375, 0.2816, 0.375, 0.2543, 0.16, 0.5516, 0.1566, 0.5516, 0.1566, 0.5516, 0.16, 0.5516, 0.1293, 0.7026, 0.1566, 0.7026, 0.1566, 0.7026, 0.1293, 0.7026, 0.375, 0.965, 0.375, 0.9684, 0.375, 0.9684, 0.375, 0.965, 0.16, 0.5516, 0.1566, 0.5516, 0.1566, 0.5516, 0.16, 0.5516, 0.1293, 0.5, 0.1566, 0.5, 0.1566, 0.5516, 0.1293, 0.5516, 0.1293, 0.7026, 0.1566, 0.7026, 0.1566, 0.75, 0.1293, 0.75, 0.84, 0.5516, 0.8434, 0.5516, 0.8434, 0.7026, 0.84, 0.7026, 0.1293, 0.5516, 0.1566, 0.5516, 0.1566, 0.7026, 0.1293, 0.7026, 0.84, 0.5, 0.8434, 0.5, 0.8434, 0.5516, 0.84, 0.5516, 0.375, 0.2543, 0.375, 0.2816, 0.375, 0.2816, 0.375, 0.2543, 0.3929, 0.2543, 0.625, 0.2543, 0.625, 0.2816, 0.3929, 0.2816, 0.84, 0.7026, 0.8434, 0.7026, 0.8434, 0.75, 0.84, 0.75, 0.3929, 0.965, 0.625, 0.965, 0.625, 0.9684, 0.3929, 0.9684, 0.3929, 0.25, 0.625, 0.25, 0.625, 0.2543, 0.3929, 0.2543, 0.375, 0.25, 0.375, 0.2543, 0.375, 0.2543, 0.375, 0.25, 0.125, 0.5516, 0.1293, 0.5516, 0.1293, 0.7026, 0.125, 0.7026, 0.125, 0.7026, 0.1293, 0.7026, 0.1293, 0.75, 0.125, 0.75, 0.125, 0.5, 0.1293, 0.5, 0.1293, 0.5516, 0.125, 0.5516, 0.125, 0.7026, 0.1293, 0.7026, 0.1293, 0.7026, 0.125, 0.7026, 0.375, 0.25, 0.375, 0.2543, 0.375, 0.2543, 0.375, 0.25, 0.125, 0.7026, 0.1293, 0.7026, 0.1293, 0.7026, 0.125, 0.7026, 0.375, 0.25, 0.3929, 0.25, 0.3929, 0.2543, 0.375, 0.2543, 0.375, 0.9684, 0.3929, 0.9684, 0.3929, 0.9957, 0.375, 0.9957, 0.375, 0.9684, 0.375, 0.9957, 0.375, 0.9957, 0.375, 0.9684, 0.1566, 0.5516, 0.1293, 0.5516, 0.1293, 0.5516, 0.1566, 0.5516, 0.375, 0.9684, 0.375, 0.9957, 0.375, 0.9957, 0.375, 0.9684, 0.1566, 0.5516, 0.1293, 0.5516, 0.1293, 0.5516, 0.1566, 0.5516, 0.8434, 0.5516, 0.8707, 0.5516, 0.8707, 0.7026, 0.8434, 0.7026, 0.8434, 0.5, 0.8707, 0.5, 0.8707, 0.5516, 0.8434, 0.5516, 0.8434, 0.7026, 0.8707, 0.7026, 0.8707, 0.75, 0.8434, 0.75, 0.3929, 0.9684, 0.625, 0.9684, 0.625, 0.9957, 0.3929, 0.9957, 0.1566, 0.5516, 0.1293, 0.5516, 0.1293, 0.5516, 0.1566, 0.5516, 0.375, 0.25, 0.375, 0.2543, 0.375, 0.2543, 0.375, 0.25, 0.375, 0.2543, 0.375, 0.2816, 0.375, 0.2816, 0.375, 0.2543, 0.16, 0.5516, 0.1566, 0.5516, 0.1566, 0.5516, 0.16, 0.5516, 0.1293, 0.5516, 0.125, 0.5516, 0.125, 0.5516, 0.1293, 0.5516, 0.375, 0.1984, 0.375, 0.25, 0.375, 0.25, 0.375, 0.1984, 0.375, 0.2816, 0.375, 0.285, 0.375, 0.285, 0.375, 0.2816, 0.16, 0.5, 0.16, 0.5516, 0.16, 0.5516, 0.16, 0.5, 0.375, 0.9684, 0.375, 0.9957, 0.375, 0.9957, 0.375, 0.9684, 0.125, 0.7026, 0.1293, 0.7026, 0.1293, 0.7026, 0.125, 0.7026, 0.375, 0.965, 0.375, 0.9684, 0.375, 0.9684, 0.375, 0.965, 0.1293, 0.7026, 0.1566, 0.7026, 0.1566, 0.7026, 0.1293, 0.7026, 0.16, 0.7026, 0.16, 0.75, 0.16, 0.75, 0.16, 0.7026, 0.1566, 0.7026, 0.16, 0.7026, 0.16, 0.7026, 0.1566, 0.7026, 0.375, 0.9957, 0.375, 1.0, 0.375, 1.0, 0.375, 0.9957, 0.375, 0.0, 0.375, 0.04741, 0.375, 0.04741, 0.375, 0.0, 0.375, 0.4741, 0.3929, 0.4741, 0.3929, 0.4943, 0.375, 0.4943, 0.375, 0.75, 0.3929, 0.75, 0.3929, 0.7557, 0.375, 0.7557, 0.375, 0.75, 0.375, 0.7557, 0.375, 0.7557, 0.375, 0.75, 0.3491, 0.7026, 0.3693, 0.7026, 0.3693, 0.7026, 0.3491, 0.7026, 0.375, 0.4741, 0.375, 0.4943, 0.375, 0.4943, 0.375, 0.4741, 0.3491, 0.5, 0.3693, 0.5, 0.3693, 0.5516, 0.3491, 0.5516, 0.3491, 0.7026, 0.3693, 0.7026, 0.3693, 0.75, 0.3491, 0.75, 0.625, 0.7759, 0.625, 0.7557, 0.625, 0.7557, 0.625, 0.7759, 0.625, 0.5516, 0.6307, 0.5516, 0.6307, 0.7026, 0.625, 0.7026, 0.625, 0.5, 0.6307, 0.5, 0.6307, 0.5516, 0.625, 0.5516, 0.625, 0.7026, 0.6307, 0.7026, 0.6307, 0.75, 0.625, 0.75, 0.3491, 0.5516, 0.3693, 0.5516, 0.3693, 0.7026, 0.3491, 0.7026, 0.625, 0.5, 0.625, 0.4943, 0.625, 0.4943, 0.625, 0.5, 0.375, 0.5516, 0.3693, 0.5516, 0.3693, 0.5516, 0.375, 0.5516, 0.3929, 0.75, 0.625, 0.75, 0.625, 0.7557, 0.3929, 0.7557, 0.3929, 0.4741, 0.625, 0.4741, 0.625, 0.4943, 0.3929, 0.4943, 0.3929, 0.4692, 0.625, 0.4692, 0.625, 0.4741, 0.3929, 0.4741, 0.3442, 0.5516, 0.3491, 0.5516, 0.3491, 0.7026, 0.3442, 0.7026, 0.625, 0.7808, 0.625, 0.7759, 0.625, 0.7759, 0.625, 0.7808, 0.3442, 0.7026, 0.3491, 0.7026, 0.3491, 0.75, 0.3442, 0.75, 0.3442, 0.5, 0.3491, 0.5, 0.3491, 0.5516, 0.3442, 0.5516, 0.375, 0.4692, 0.375, 0.4741, 0.375, 0.4741, 0.375, 0.4692, 0.3442, 0.7026, 0.3491, 0.7026, 0.3491, 0.7026, 0.3442, 0.7026, 0.375, 0.4692, 0.3929, 0.4692, 0.3929, 0.4741, 0.375, 0.4741, 0.375, 0.7557, 0.3929, 0.7557, 0.3929, 0.7759, 0.375, 0.7759, 0.375, 0.7557, 0.375, 0.7759, 0.375, 0.7759, 0.375, 0.7557, 0.6307, 0.5516, 0.6509, 0.5516, 0.6509, 0.7026, 0.6307, 0.7026, 0.6307, 0.5, 0.6509, 0.5, 0.6509, 0.5516, 0.6307, 0.5516, 0.6307, 0.7026, 0.6509, 0.7026, 0.6509, 0.75, 0.6307, 0.75, 0.625, 0.4943, 0.625, 0.4741, 0.625, 0.4741, 0.625, 0.4943, 0.3693, 0.5516, 0.3491, 0.5516, 0.3491, 0.5516, 0.3693, 0.5516, 0.3929, 0.7557, 0.625, 0.7557, 0.625, 0.7759, 0.3929, 0.7759, 0.375, 0.7557, 0.375, 0.7759, 0.375, 0.7759, 0.375, 0.7557, 0.3442, 0.7026, 0.3491, 0.7026, 0.3491, 0.7026, 0.3442, 0.7026, 0.3491, 0.7026, 0.3693, 0.7026, 0.3693, 0.7026, 0.3491, 0.7026, 0.375, 0.75, 0.375, 0.7557, 0.375, 0.7557, 0.375, 0.75, 0.375, 0.7759, 0.375, 0.7808, 0.375, 0.7808, 0.375, 0.7759, 0.3442, 0.75, 0.3442, 0.7026, 0.3442, 0.7026, 0.3442, 0.75, 0.375, 0.7026, 0.375, 0.75, 0.375, 0.75, 0.375, 0.7026, 0.3693, 0.7026, 0.375, 0.7026, 0.375, 0.7026, 0.3693, 0.7026, 0.3693, 0.5516, 0.3491, 0.5516, 0.3491, 0.5516, 0.3693, 0.5516, 0.375, 0.4692, 0.375, 0.4741, 0.375, 0.4741, 0.375, 0.4692, 0.375, 0.5516, 0.3693, 0.5516, 0.3693, 0.5516, 0.375, 0.5516, 0.375, 0.4741, 0.375, 0.4943, 0.375, 0.4943, 0.375, 0.4741, 0.375, 0.5, 0.375, 0.5516, 0.375, 0.5516, 0.375, 0.5, 0.375, 0.4943, 0.375, 0.5, 0.375, 0.5, 0.375, 0.4943, 0.3442, 0.5516, 0.3442, 0.5, 0.3442, 0.5, 0.3442, 0.5516, 0.3491, 0.5516, 0.3442, 0.5516, 0.3442, 0.5516, 0.3491, 0.5516, 0.3693, 0.5516, 0.3491, 0.5516, 0.3491, 0.5516, 0.3693, 0.5516, 0.375, 0.4692, 0.375, 0.4741, 0.375, 0.4741, 0.375, 0.4692, 0.375, 0.5516, 0.3693, 0.5516, 0.3693, 0.5516, 0.375, 0.5516, 0.375, 0.4741, 0.375, 0.4943, 0.375, 0.4943, 0.375, 0.4741, 0.375, 0.5, 0.375, 0.5516, 0.375, 0.5516, 0.375, 0.5, 0.375, 0.4943, 0.375, 0.5, 0.375, 0.5, 0.375, 0.4943, 0.3442, 0.5516, 0.3442, 0.5, 0.3442, 0.5, 0.3442, 0.5516, 0.3491, 0.5516, 0.3442, 0.5516, 0.3442, 0.5516, 0.3491, 0.5516, 0.375, 0.7557, 0.375, 0.7759, 0.375, 0.7759, 0.375, 0.7557, 0.3442, 0.7026, 0.3491, 0.7026, 0.3491, 0.7026, 0.3442, 0.7026, 0.3491, 0.7026, 0.3693, 0.7026, 0.3693, 0.7026, 0.3491, 0.7026, 0.375, 0.75, 0.375, 0.7557, 0.375, 0.7557, 0.375, 0.75, 0.375, 0.7759, 0.375, 0.7808, 0.375, 0.7808, 0.375, 0.7759, 0.3442, 0.75, 0.3442, 0.7026, 0.3442, 0.7026, 0.3442, 0.75, 0.375, 0.7026, 0.375, 0.75, 0.375, 0.75, 0.375, 0.7026, 0.3693, 0.7026, 0.375, 0.7026, 0.375, 0.7026, 0.3693, 0.7026])
me_cube_001.use_remesh_fix_poles = True
me_cube_001.use_remesh_preserve_attributes = False
me_cube_001.use_mirror_vertex_groups = False
me_cube_001.update()

# ---- objects
ob_light = bpy.data.objects.new('Light', light_light)
ob_camera = bpy.data.objects.new('Camera', cam_camera)
ob_cube = bpy.data.objects.new('Cube', me_cube_004)
ob_cube_001 = bpy.data.objects.new('Cube.001', me_cube_005)
ob_cube_002 = bpy.data.objects.new('Cube.002', me_cube_001)

# ---- transforms, parenting, visibility, modifiers, constraints
ob_light.location = (4.076, 1.005, 5.904)
ob_light.rotation_euler = (0.6503, 0.05522, 1.866)
ob_light.lock_rotations_4d = False
ob_light.empty_display_type = 'ARROWS'
ob_light.color = (0.0, 0.0, 0.0, 0.0)
ob_light.lineart.crease_threshold = 0.0
ob_camera.location = (7.359, -6.926, 4.958)
ob_camera.rotation_euler = (1.109, 0.0, 0.8149)
ob_camera.lock_rotations_4d = False
ob_camera.empty_display_type = 'ARROWS'
ob_camera.color = (0.0, 0.0, 0.0, 0.0)
ob_camera.display_type = 'WIRE'
ob_camera.lineart.crease_threshold = 0.0
ob_cube.location = (-0.2587, 8.689e-07, -6.467)
ob_cube.scale = (5.786, 3.896, 0.1609)
ob_cube.lineart.crease_threshold = 0.0
_m = ob_cube.modifiers.new('Subdivision', 'SUBSURF')
_m.uv_smooth = 'PRESERVE_CORNERS'
_m.levels = 5
ob_cube_001.location = (-12.49, 0.03381, -5.891)
ob_cube_001.scale = (-3.253, -3.253, -0.4473)
ob_cube_001.lineart.crease_threshold = 0.0
_m = ob_cube_001.modifiers.new('Subdivision', 'SUBSURF')
_m.uv_smooth = 'PRESERVE_CORNERS'
_m.quality = 1
_m.levels = 6
ob_cube_002.location = (25.16, 0.03381, -5.891)
ob_cube_002.rotation_euler = (0.0, -0.0, 3.139)
ob_cube_002.scale = (-3.253, -3.253, -0.4473)
ob_cube_002.lineart.crease_threshold = 0.0
_m = ob_cube_002.modifiers.new('Subdivision', 'SUBSURF')
_m.uv_smooth = 'PRESERVE_CORNERS'
_m.quality = 1
_m.levels = 6

# ---- collection membership
col_collection.objects.link(ob_light)
col_collection.objects.link(ob_camera)
col_collection.objects.link(ob_cube)
col_collection.objects.link(ob_cube_001)
col_collection.objects.link(ob_cube_002)

# ---- scene / render settings (as saved in the file)
scene.camera = ob_camera
scene.frame_start = 1; scene.frame_end = 250; scene.frame_set(0)
scene.render.engine = 'BLENDER_EEVEE_NEXT'
scene.cycles.use_denoising = False
scene.cycles.samples = 128
scene.cycles.sampling_pattern = 'TABULATED_SOBOL'
scene.cycles.use_adaptive_sampling = False
scene.cycles.use_light_tree = False
scene.view_settings.view_transform = 'Filmic'
bpy.context.view_layer.update()
